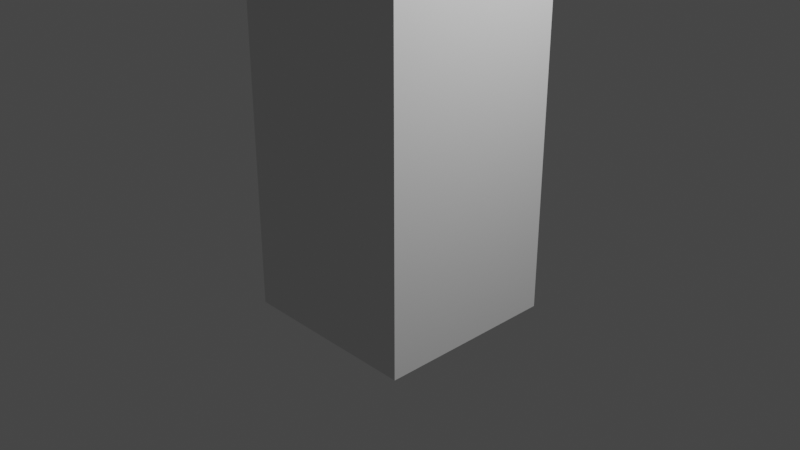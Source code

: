 # Source: map_3.blend  (saved by Blender 3.1.7; exported with 4.5.12 LTS)
import bpy
from mathutils import Matrix  # noqa: F401  (used for matrix-valued properties, if any)

bpy.ops.wm.read_factory_settings(use_empty=True)
scene = bpy.context.scene
scene.name = 'Scene'

# ---- collections
col_collection = bpy.data.collections.new('Collection'); scene.collection.children.link(col_collection)

# ---- world
world_world = bpy.data.worlds.new('World'); scene.world = world_world
world_world.use_nodes = True; world_world.node_tree.nodes.clear()
_N = world_world.node_tree.nodes; _L = world_world.node_tree.links
n0 = _N.new('ShaderNodeOutputWorld'); n0.name = 'World Output'; n0.location = (300, 300)
n1 = _N.new('ShaderNodeBackground'); n1.name = 'Background'; n1.location = (10, 300)
n1.inputs[0].default_value = (0.05088, 0.05088, 0.05088, 1.0)
_L.new(n1.outputs[0], n0.inputs[0])
n0.is_active_output = True
world_world.color = (0.05088, 0.05088, 0.05088)
world_world.use_sun_shadow = False
world_world.sun_shadow_jitter_overblur = 0.0

# ---- cameras
cam_camera = bpy.data.cameras.new('Camera')
cam_camera.clip_end = 100.0
cam_camera.ortho_scale = 7.314

# ---- lights
light_light = bpy.data.lights.new('Light', 'POINT')
light_light.transmission_factor = 0.0
light_light.energy = 1000.0
light_light.shadow_soft_size = 0.1
light_light.shadow_maximum_resolution = 0.006
light_light.use_absolute_resolution = True

# ---- meshes
me_cylinder = bpy.data.meshes.new('Cylinder')
me_cylinder.from_pydata([(0.0, 1.0, -1.0), (0.0, 1.0, 1.0), (0.1951, 0.9808, -1.0), (0.1951, 0.9808, 1.0), (0.3827, 0.9239, -1.0), (0.3827, 0.9239, 1.0), (0.5556, 0.8315, -1.0), (0.5556, 0.8315, 1.0), (0.7071, 0.7071, -1.0), (0.7071, 0.7071, 1.0), (0.8315, 0.5556, -1.0), (0.8315, 0.5556, 1.0), (0.9239, 0.3827, -1.0), (0.9239, 0.3827, 1.0), (0.9808, 0.1951, -1.0), (0.9808, 0.1951, 1.0), (1.0, 7.55e-08, -1.0), (1.0, 7.55e-08, 1.0), (0.9808, -0.1951, -1.0), (0.9808, -0.1951, 1.0), (0.9239, -0.3827, -1.0), (0.9239, -0.3827, 1.0), (0.8315, -0.5556, -1.0), (0.8315, -0.5556, 1.0), (0.7071, -0.7071, -1.0), (0.7071, -0.7071, 1.0), (0.5556, -0.8315, -1.0), (0.5556, -0.8315, 1.0), (0.3827, -0.9239, -1.0), (0.3827, -0.9239, 1.0), (0.1951, -0.9808, -1.0), (0.1951, -0.9808, 1.0), (-3.258e-07, -1.0, -1.0), (-3.258e-07, -1.0, 1.0), (-0.1951, -0.9808, -1.0), (-0.1951, -0.9808, 1.0), (-0.3827, -0.9239, -1.0), (-0.3827, -0.9239, 1.0), (-0.5556, -0.8315, -1.0), (-0.5556, -0.8315, 1.0), (-0.7071, -0.7071, -1.0), (-0.7071, -0.7071, 1.0), (-0.8315, -0.5556, -1.0), (-0.8315, -0.5556, 1.0), (-0.9239, -0.3827, -1.0), (-0.9239, -0.3827, 1.0), (-0.9808, -0.1951, -1.0), (-0.9808, -0.1951, 1.0), (-1.0, 9.656e-07, -1.0), (-1.0, 9.656e-07, 1.0), (-0.9808, 0.1951, -1.0), (-0.9808, 0.1951, 1.0), (-0.9239, 0.3827, -1.0), (-0.9239, 0.3827, 1.0), (-0.8315, 0.5556, -1.0), (-0.8315, 0.5556, 1.0), (-0.7071, 0.7071, -1.0), (-0.7071, 0.7071, 1.0), (-0.5556, 0.8315, -1.0), (-0.5556, 0.8315, 1.0), (-0.3827, 0.9239, -1.0), (-0.3827, 0.9239, 1.0), (-0.1951, 0.9808, -1.0), (-0.1951, 0.9808, 1.0)], [], [(0, 1, 3, 2), (2, 3, 5, 4), (4, 5, 7, 6), (6, 7, 9, 8), (8, 9, 11, 10), (10, 11, 13, 12), (12, 13, 15, 14), (14, 15, 17, 16), (16, 17, 19, 18), (18, 19, 21, 20), (20, 21, 23, 22), (22, 23, 25, 24), (24, 25, 27, 26), (26, 27, 29, 28), (28, 29, 31, 30), (30, 31, 33, 32), (32, 33, 35, 34), (34, 35, 37, 36), (36, 37, 39, 38), (38, 39, 41, 40), (40, 41, 43, 42), (42, 43, 45, 44), (44, 45, 47, 46), (46, 47, 49, 48), (48, 49, 51, 50), (50, 51, 53, 52), (52, 53, 55, 54), (54, 55, 57, 56), (56, 57, 59, 58), (58, 59, 61, 60), (3, 1, 63, 61, 59, 57, 55, 53, 51, 49, 47, 45, 43, 41, 39, 37, 35, 33, 31, 29, 27, 25, 23, 21, 19, 17, 15, 13, 11, 9, 7, 5), (60, 61, 63, 62), (62, 63, 1, 0), (0, 2, 4, 6, 8, 10, 12, 14, 16, 18, 20, 22, 24, 26, 28, 30, 32, 34, 36, 38, 40, 42, 44, 46, 48, 50, 52, 54, 56, 58, 60, 62)])
_uv = me_cylinder.uv_layers.new(name='UVMap')
_uv.uv.foreach_set('vector', [1.0, 0.5, 1.0, 1.0, 0.9688, 1.0, 0.9688, 0.5, 0.9688, 0.5, 0.9688, 1.0, 0.9375, 1.0, 0.9375, 0.5, 0.9375, 0.5, 0.9375, 1.0, 0.9062, 1.0, 0.9062, 0.5, 0.9062, 0.5, 0.9062, 1.0, 0.875, 1.0, 0.875, 0.5, 0.875, 0.5, 0.875, 1.0, 0.8438, 1.0, 0.8438, 0.5, 0.8438, 0.5, 0.8438, 1.0, 0.8125, 1.0, 0.8125, 0.5, 0.8125, 0.5, 0.8125, 1.0, 0.7812, 1.0, 0.7812, 0.5, 0.7812, 0.5, 0.7812, 1.0, 0.75, 1.0, 0.75, 0.5, 0.75, 0.5, 0.75, 1.0, 0.7188, 1.0, 0.7188, 0.5, 0.7188, 0.5, 0.7188, 1.0, 0.6875, 1.0, 0.6875, 0.5, 0.6875, 0.5, 0.6875, 1.0, 0.6562, 1.0, 0.6562, 0.5, 0.6562, 0.5, 0.6562, 1.0, 0.625, 1.0, 0.625, 0.5, 0.625, 0.5, 0.625, 1.0, 0.5938, 1.0, 0.5938, 0.5, 0.5938, 0.5, 0.5938, 1.0, 0.5625, 1.0, 0.5625, 0.5, 0.5625, 0.5, 0.5625, 1.0, 0.5312, 1.0, 0.5312, 0.5, 0.5312, 0.5, 0.5312, 1.0, 0.5, 1.0, 0.5, 0.5, 0.5, 0.5, 0.5, 1.0, 0.4688, 1.0, 0.4688, 0.5, 0.4688, 0.5, 0.4688, 1.0, 0.4375, 1.0, 0.4375, 0.5, 0.4375, 0.5, 0.4375, 1.0, 0.4062, 1.0, 0.4062, 0.5, 0.4062, 0.5, 0.4062, 1.0, 0.375, 1.0, 0.375, 0.5, 0.375, 0.5, 0.375, 1.0, 0.3438, 1.0, 0.3438, 0.5, 0.3438, 0.5, 0.3438, 1.0, 0.3125, 1.0, 0.3125, 0.5, 0.3125, 0.5, 0.3125, 1.0, 0.2812, 1.0, 0.2812, 0.5, 0.2812, 0.5, 0.2812, 1.0, 0.25, 1.0, 0.25, 0.5, 0.25, 0.5, 0.25, 1.0, 0.2188, 1.0, 0.2188, 0.5, 0.2188, 0.5, 0.2188, 1.0, 0.1875, 1.0, 0.1875, 0.5, 0.1875, 0.5, 0.1875, 1.0, 0.1562, 1.0, 0.1562, 0.5, 0.1562, 0.5, 0.1562, 1.0, 0.125, 1.0, 0.125, 0.5, 0.125, 0.5, 0.125, 1.0, 0.09375, 1.0, 0.09375, 0.5, 0.09375, 0.5, 0.09375, 1.0, 0.0625, 1.0, 0.0625, 0.5, 0.2968, 0.4854, 0.25, 0.49, 0.2032, 0.4854, 0.1582, 0.4717, 0.1167, 0.4496, 0.08029, 0.4197, 0.05045, 0.3833, 0.02827, 0.3418, 0.01461, 0.2968, 0.01, 0.25, 0.01461, 0.2032, 0.02827, 0.1582, 0.05045, 0.1167, 0.08029, 0.08029, 0.1167, 0.05045, 0.1582, 0.02827, 0.2032, 0.01461, 0.25, 0.01, 0.2968, 0.01461, 0.3418, 0.02827, 0.3833, 0.05045, 0.4197, 0.08029, 0.4496, 0.1167, 0.4717, 0.1582, 0.4854, 0.2032, 0.49, 0.25, 0.4854, 0.2968, 0.4717, 0.3418, 0.4496, 0.3833, 0.4197, 0.4197, 0.3833, 0.4496, 0.3418, 0.4717, 0.0625, 0.5, 0.0625, 1.0, 0.03125, 1.0, 0.03125, 0.5, 0.03125, 0.5, 0.03125, 1.0, 0.0, 1.0, 0.0, 0.5, 0.75, 0.49, 0.7968, 0.4854, 0.8418, 0.4717, 0.8833, 0.4496, 0.9197, 0.4197, 0.9496, 0.3833, 0.9717, 0.3418, 0.9854, 0.2968, 0.99, 0.25, 0.9854, 0.2032, 0.9717, 0.1582, 0.9496, 0.1167, 0.9197, 0.08029, 0.8833, 0.05045, 0.8418, 0.02827, 0.7968, 0.01461, 0.75, 0.01, 0.7032, 0.01461, 0.6582, 0.02827, 0.6167, 0.05045, 0.5803, 0.08029, 0.5504, 0.1167, 0.5283, 0.1582, 0.5146, 0.2032, 0.51, 0.25, 0.5146, 0.2968, 0.5283, 0.3418, 0.5504, 0.3833, 0.5803, 0.4197, 0.6167, 0.4496, 0.6582, 0.4717, 0.7032, 0.4854])
me_cylinder.use_remesh_fix_poles = True
me_cylinder.use_remesh_preserve_attributes = False
me_cylinder.use_mirror_vertex_groups = False
me_cylinder.update()
me_cube_005 = bpy.data.meshes.new('Cube.005')
me_cube_005.from_pydata([(-1.048, 0.8547, -0.8248), (-1.048, 0.8547, 0.8248), (5.15, -4.953, -0.8248), (5.15, -4.953, 0.8248), (5.15, 0.8547, -0.8248), (5.15, 0.8547, 0.8248), (-0.5711, -4.953, -0.8248), (-1.048, -4.476, -0.8248), (-1.048, -4.476, 0.8248), (-0.5711, -4.953, 0.8248), (2.581, -1.448, -1.374), (2.581, -1.495, -1.327), (2.533, -1.448, -1.327), (2.581, -1.495, 1.734), (2.581, -1.448, 1.782), (2.533, -1.448, 1.734), (2.581, -1.102, -1.374), (2.533, -1.102, -1.327), (2.581, -1.054, -1.327), (2.581, -1.102, 1.782), (2.581, -1.054, 1.734), (2.533, -1.102, 1.734), (2.927, -1.448, -1.374), (2.974, -1.448, -1.327), (2.927, -1.495, -1.327), (2.927, -1.448, 1.782), (2.927, -1.495, 1.734), (2.974, -1.448, 1.734), (2.927, -1.102, -1.374), (2.927, -1.054, -1.327), (2.974, -1.102, -1.327), (2.927, -1.102, 1.782), (2.974, -1.102, 1.734), (2.927, -1.054, 1.734), (0.6468, -2.043, -0.9559), (0.6468, -2.114, -0.8855), (0.5764, -2.043, -0.8855), (0.6468, -2.114, 2.38), (0.6468, -2.043, 2.451), (0.5764, -2.043, 2.38), (0.6468, -0.9478, -0.9559), (0.5764, -0.9478, -0.8855), (0.6468, -0.8774, -0.8855), (0.6468, -0.9478, 2.451), (0.6468, -0.8774, 2.38), (0.5764, -0.9478, 2.38), (1.164, -2.043, -0.9559), (1.234, -2.043, -0.8855), (1.164, -2.114, -0.8855), (1.164, -2.043, 2.451), (1.164, -2.114, 2.38), (1.234, -2.043, 2.38), (1.164, -0.9478, -0.9559), (1.164, -0.8774, -0.8855), (1.234, -0.9478, -0.8855), (1.164, -0.9478, 2.451), (1.234, -0.9478, 2.38), (1.164, -0.8774, 2.38), (0.3631, -4.953, -0.8248), (0.3631, -4.953, 0.8248), (-5.989, -0.3146, -0.7885), (-5.989, -0.3146, 1.265), (-5.989, -1.862, -0.7885), (-5.989, -1.862, 1.265), (-2.409, 1.367, -0.7885), (-2.409, -4.45, 1.265), (-2.409, 1.367, 1.265), (-2.409, -4.45, -0.7885), (-2.409, -0.3146, -0.7885), (-2.409, -1.862, -0.7885), (-3.744, 1.367, -0.7885), (-3.744, -4.45, 1.265), (-3.744, -0.3146, -0.7885), (-3.744, -1.862, -0.7885), (-3.744, 1.367, 1.265), (-3.744, -4.45, -0.7885), (-5.989, -2.784, -0.7885), (-5.989, -2.784, 1.265), (-2.409, -4.45, -0.5763), (-1.601, 1.367, 1.265), (-1.601, -4.45, -0.7885), (-1.601, 1.367, -0.7885), (-1.601, -4.45, 1.265), (-1.601, -0.3146, -0.7885), (-1.601, -1.862, -0.7885), (-1.601, -2.784, -0.7885), (-4.645, 1.367, -0.7885), (-4.645, -4.45, 1.265), (-4.645, -0.3146, -0.7885), (-4.645, -1.862, -0.7885), (-4.645, 1.367, 1.265), (-4.645, -4.45, -0.7885), (-4.645, -2.784, -0.7885), (-5.989, -1.097, 1.265), (-5.989, -1.097, -0.7885), (-2.409, -1.097, -0.7885), (-3.744, -1.097, -0.7885), (-1.601, -1.097, -0.7885), (-4.645, -1.097, -0.7885), (-1.601, -0.3146, 2.366), (-2.409, -0.3146, 2.366), (-1.601, -1.862, 2.366), (-2.409, -1.862, 2.366), (-2.409, -1.097, 2.366), (-3.744, -0.3146, 2.366), (-3.744, -1.097, 2.366), (-3.744, -1.862, 2.366), (-1.601, -1.097, 2.366), (-4.645, -0.3146, 2.366), (-4.645, -1.862, 2.366), (-4.645, -1.097, 2.366), (-3.077, -1.862, -0.7885), (-3.077, -0.3146, -0.7885), (-3.077, -4.45, 1.265), (-3.077, 1.367, -0.7885), (-5.989, -0.3146, 0.8689), (-5.989, -1.862, 0.8689), (-2.409, 1.367, 0.8689), (-2.409, -4.45, 0.8689), (-3.744, 1.367, 0.8689), (-3.744, -4.45, 0.8689), (-5.989, -2.784, 0.8689), (-1.601, 1.367, 0.8689), (-4.645, 1.367, 0.8689), (-4.645, -4.45, 0.8689), (-5.989, -1.097, 0.8689), (-3.077, -4.45, -0.7885), (-1.601, -4.45, 0.8672), (-3.077, 1.367, 1.265), (-3.077, -4.45, -0.5763), (-3.077, -1.097, -0.7885), (-3.077, -0.3146, 2.366), (-3.077, -1.097, 2.366), (-3.077, -4.45, 0.8689), (-3.077, 1.367, 0.8689), (-1.06, 1.367, 1.265), (-1.06, -4.45, -0.7885), (-1.06, 1.367, -0.7885), (-1.06, -4.45, 1.265), (-1.06, -0.3146, -0.7885), (-1.06, -1.862, -0.7885), (-1.06, -2.784, -0.7885), (-1.06, -1.097, -0.7885), (-1.06, 1.367, 0.8235), (-1.06, -4.45, 0.8672), (-3.077, -4.45, -0.3228), (-2.409, -4.45, -0.3228), (-1.601, -1.862, -0.3228), (-2.409, -1.862, -0.3228), (-2.409, -2.784, -0.3228), (-3.077, -1.862, -0.3228), (-3.744, -1.862, -0.3228), (-4.645, -4.45, -0.3228), (-3.744, -4.45, -0.3228), (-3.744, -2.784, -0.3228), (-3.077, -2.784, -0.3228), (-1.601, -2.784, -0.3228), (-1.601, -4.45, -0.3228), (-4.645, -1.862, -0.3228), (-4.645, -2.784, -0.3228), (-3.077, -4.45, 0.2095), (-3.077, -4.45, 0.8662), (-2.409, -4.45, 0.8662), (-2.409, -4.45, 0.8689), (-2.409, -4.45, -0.7885), (-2.409, -4.45, 0.2095), (-5.442, -4.45, -0.7885), (-5.989, -3.069, -0.7885), (-5.989, -3.069, 1.265), (-5.442, -4.45, 1.265), (-5.989, -3.069, 0.8689), (-5.442, -4.45, 0.8689), (-5.989, -3.069, 0.7955), (-5.442, -4.45, 0.7955), (-5.989, -0.3146, 0.1595), (-5.989, -1.862, 0.1595), (-2.409, 1.367, 0.1595), (-3.744, 1.367, 0.1595), (-5.989, -2.784, 0.1595), (-1.601, 1.367, 0.1595), (-4.645, 1.367, 0.1595), (-5.989, -1.097, 0.1595), (-3.077, 1.367, 0.1595), (-1.06, 1.367, 0.1595), (-5.263, 1.367, 0.1595), (-5.267, 1.367, -0.7885), (-5.516, 0.2828, -0.7885), (-5.271, 1.367, 0.8689), (-5.275, 1.367, 1.265), (-2.409, -4.45, 0.2115), (-2.409, -4.45, -0.04458), (-1.601, -4.45, -0.04278), (-2.719, -4.45, -0.7885), (-2.719, -4.45, 0.2115), (-1.601, -2.784, -0.5297), (-1.601, -4.45, -0.5297), (-1.06, -4.45, -0.5297), (-2.725, -4.45, 0.8689), (-2.719, -4.45, 0.2095), (2.324, 0.8547, -0.8248), (2.324, 0.8547, 0.8248), (1.96, 0.8547, -0.8248), (1.96, 0.8547, 0.8248), (2.324, 0.8547, -0.1235), (1.96, 0.8547, -0.1244), (2.324, 1.231, -0.1235), (2.324, 1.231, -0.8248), (1.96, 1.231, -0.8248), (1.96, 1.231, -0.1244), (3.937, 0.8547, 0.8248), (3.934, 0.8547, -0.8248), (5.15, 0.8547, 0.6345), (3.936, 0.8547, 0.6216), (5.15, 2.464, 0.6345), (5.15, 2.464, -0.8248), (3.934, 2.464, -0.8248), (3.936, 2.464, 0.6216), (0.3963, -4.784, -1.208), (0.3707, -4.784, -1.196), (0.3964, -4.758, -1.196), (0.3707, -4.784, -0.6103), (0.3963, -4.784, -0.5977), (0.3964, -4.758, -0.6103), (0.7947, -4.785, -1.208), (0.7947, -4.759, -1.196), (0.8203, -4.785, -1.196), (0.7947, -4.785, -0.5977), (0.8203, -4.785, -0.6103), (0.7947, -4.759, -0.6103), (0.3961, -4.972, -1.208), (0.396, -4.998, -1.196), (0.3705, -4.972, -1.196), (0.3961, -4.972, -0.5977), (0.3705, -4.972, -0.6103), (0.396, -4.998, -0.6103), (0.7944, -4.973, -1.208), (0.82, -4.973, -1.196), (0.7944, -4.998, -1.196), (0.7944, -4.973, -0.5977), (0.7944, -4.998, -0.6103), (0.82, -4.973, -0.6103), (0.8266, -4.978, -1.208), (0.826, -5.004, -1.196), (0.801, -4.978, -1.196), (0.826, -5.004, -0.6103), (0.8266, -4.978, -0.5977), (0.801, -4.978, -0.6103), (0.8361, -4.58, -1.208), (0.8105, -4.58, -1.196), (0.8367, -4.555, -1.196), (0.8361, -4.58, -0.5977), (0.8367, -4.555, -0.6103), (0.8105, -4.58, -0.6103), (1.015, -4.983, -1.208), (1.04, -4.984, -1.196), (1.014, -5.008, -1.196), (1.015, -4.983, -0.5977), (1.014, -5.008, -0.6103), (1.04, -4.984, -0.6103), (1.024, -4.585, -1.208), (1.025, -4.559, -1.196), (1.05, -4.585, -1.196), (1.024, -4.585, -0.5977), (1.05, -4.585, -0.6103), (1.025, -4.559, -0.6103), (0.8408, -4.55, -1.208), (0.8402, -4.576, -1.196), (0.8153, -4.549, -1.196), (0.8402, -4.576, -0.6103), (0.8408, -4.55, -0.5977), (0.8153, -4.549, -0.6103), (0.8504, -4.152, -1.208), (0.8248, -4.151, -1.196), (1.127, -3.124, -0.4567), (0.8504, -4.152, -0.5977), (1.127, -3.098, -0.4441), (0.8248, -4.151, -0.6103), (1.029, -4.555, -1.208), (1.054, -4.555, -1.196), (1.028, -4.58, -1.196), (1.029, -4.555, -0.5977), (1.028, -4.58, -0.6103), (1.054, -4.555, -0.6103), (1.038, -4.156, -1.208), (1.127, -3.124, -1.042), (1.064, -4.157, -1.196), (1.038, -4.156, -0.5977), (1.064, -4.157, -0.6103), (1.127, -3.098, -1.055), (0.8747, -3.135, -1.196), (0.874, -3.161, -1.208), (0.8484, -3.16, -1.196), (0.8484, -3.16, -0.6103), (0.874, -3.161, -0.5977), (0.8747, -3.135, -0.6103), (1.088, -3.166, -1.196), (1.062, -3.165, -1.208), (1.063, -3.14, -1.196), (1.063, -3.14, -0.6103), (1.062, -3.165, -0.5977), (1.088, -3.166, -0.6103), (1.125, -2.91, -1.055), (1.125, -2.884, -1.042), (1.125, -2.91, -0.4441), (1.125, -2.884, -0.4567), (0.1356, -3.108, -1.055), (0.1359, -3.134, -1.042), (0.1359, -3.134, -0.4567), (0.1356, -3.108, -0.4441), (0.1334, -2.895, -1.042), (0.1336, -2.92, -1.055), (0.1336, -2.92, -0.4441), (0.1334, -2.895, -0.4567), (-1.025, -3.12, -1.042), (-0.9993, -3.12, -1.055), (-0.999, -3.146, -1.042), (-0.999, -3.146, -0.4567), (-0.9993, -3.12, -0.4441), (-1.025, -3.12, -0.4567), (-1.002, -2.907, -1.042), (-1.001, -2.932, -1.055), (-1.027, -2.932, -1.042), (-1.027, -2.932, -0.4567), (-1.001, -2.932, -0.4441), (-1.002, -2.907, -0.4567), (-0.9707, -3.091, -0.2763), (-0.9993, -3.12, -0.3053), (0.1356, -3.108, -0.3053), (0.1064, -3.08, -0.2763), (0.105, -2.95, -0.2763), (0.1336, -2.92, -0.3053), (-1.001, -2.932, -0.3053), (-0.972, -2.961, -0.2763), (-5.272, 1.367, -0.7885), (-5.516, 1.024, -0.7885), (-5.276, 1.021, -0.7885), (-5.989, -0.04949, -0.7885), (-5.989, -0.05125, 0.1595), (-5.989, -0.05467, 1.265), (-5.989, -0.05344, 0.8689), (-2.409, -1.097, -1.398), (-2.409, -1.862, -1.398), (-3.077, -1.862, -1.398), (-3.744, -1.862, -1.398), (-3.744, -1.097, -1.398), (-3.077, -1.097, -1.398)], [], [(58, 59, 9, 6), (199, 203, 200, 209, 212, 210), (4, 211, 5, 3, 2), (6, 9, 8, 7), (0, 201, 199, 210, 4, 2, 58, 6, 7), (24, 26, 13, 11), (30, 32, 27, 23), (31, 19, 14, 25), (12, 15, 21, 17), (18, 20, 33, 29), (48, 50, 37, 35), (55, 43, 38, 49), (36, 39, 45, 41), (42, 44, 57, 53), (54, 56, 51, 47), (10, 11, 12), (13, 14, 15), (16, 17, 18), (19, 20, 21), (22, 23, 24), (25, 26, 27), (28, 29, 30), (31, 32, 33), (16, 10, 12, 17), (11, 13, 15, 12), (14, 19, 21, 15), (20, 18, 17, 21), (28, 16, 18, 29), (19, 31, 33, 20), (32, 30, 29, 33), (22, 28, 30, 23), (31, 25, 27, 32), (26, 24, 23, 27), (10, 22, 24, 11), (25, 14, 13, 26), (16, 28, 22, 10), (34, 35, 36), (37, 38, 39), (40, 41, 42), (43, 44, 45), (46, 47, 48), (49, 50, 51), (52, 53, 54), (55, 56, 57), (40, 34, 36, 41), (35, 37, 39, 36), (38, 43, 45, 39), (44, 42, 41, 45), (52, 40, 42, 53), (43, 55, 57, 44), (56, 54, 53, 57), (46, 52, 54, 47), (55, 49, 51, 56), (50, 48, 47, 51), (34, 46, 48, 35), (49, 38, 37, 50), (40, 52, 46, 34), (125, 93, 61, 115), (121, 77, 63, 116), (69, 111, 342, 341), (114, 64, 68, 112), (134, 128, 66, 117), (91, 92, 159, 152), (95, 130, 132, 103), (75, 91, 152, 153), (123, 90, 74, 119), (86, 70, 72, 88), (83, 97, 107, 99), (133, 113, 71, 120), (92, 89, 158, 159), (89, 73, 151, 158), (124, 87, 169, 171), (111, 69, 148, 150), (144, 138, 82, 127), (88, 72, 104, 108), (64, 81, 83, 68), (117, 66, 79, 122), (126, 75, 153, 145), (62, 89, 92, 76), (94, 98, 89, 62), (91, 124, 171, 166), (120, 71, 87, 124), (60, 88, 98, 94), (68, 83, 99, 100), (89, 98, 110, 109), (130, 96, 105, 132), (116, 63, 93, 125), (110, 105, 106, 109), (103, 107, 101, 102), (100, 99, 107, 103), (108, 104, 105, 110), (131, 100, 103, 132), (84, 69, 102, 101), (97, 84, 101, 107), (73, 89, 109, 106), (98, 88, 108, 110), (69, 95, 103, 102), (112, 68, 100, 131), (96, 73, 106, 105), (104, 131, 132, 105), (72, 112, 131, 104), (177, 119, 134, 182), (175, 116, 125, 181), (75, 120, 124, 91), (176, 117, 122, 179), (76, 92, 91, 166, 167), (126, 133, 120, 75), (180, 123, 119, 177), (182, 134, 117, 176), (178, 121, 116, 175), (181, 125, 115, 174), (170, 168, 77, 121), (67, 80, 191, 190), (136, 144, 127, 191, 80), (69, 84, 147, 148), (118, 65, 113, 133, 197), (85, 80, 157, 156), (119, 74, 128, 134), (70, 114, 112, 72), (73, 96, 344, 343), (179, 122, 143, 183), (83, 139, 142, 97), (84, 140, 141, 85), (97, 142, 140, 84), (81, 137, 139, 83), (122, 79, 135, 143), (136, 80, 195, 196), (155, 149, 146, 145), (159, 154, 153, 152), (158, 151, 154, 159), (150, 148, 149, 155), (148, 147, 156, 149), (149, 156, 157, 146), (151, 150, 155, 154), (154, 155, 145, 153), (84, 85, 156, 147), (67, 126, 145, 146), (80, 67, 146, 157), (73, 111, 150, 151), (126, 67, 78, 129), (133, 197, 118, 162, 161), (118, 197, 198, 165), (67, 190, 118, 163, 189, 164), (171, 169, 168, 170), (171, 170, 172, 173), (81, 179, 183, 137), (94, 181, 174, 60), (76, 178, 175, 62), (114, 182, 176, 64), (86, 180, 177, 70), (64, 176, 179, 81), (62, 175, 181, 94), (70, 177, 182, 114), (185, 184, 180, 86), (184, 187, 123, 180), (187, 188, 90, 123), (164, 189, 193, 192), (190, 191, 127, 82, 65, 118), (0, 137, 183, 143, 1), (8, 144, 196, 136, 7), (7, 136, 141, 140, 142, 139, 137, 0), (141, 85, 80, 136), (80, 85, 194, 195), (198, 197, 133, 160), (76, 167, 170, 121), (201, 204, 208, 207), (0, 1, 202, 204, 201), (203, 204, 202, 200), (199, 201, 207, 206), (204, 203, 205, 208), (203, 199, 206, 205), (210, 212, 216, 215), (211, 212, 209, 5), (211, 4, 214, 213), (212, 211, 213, 216), (4, 210, 215, 214), (231, 233, 220, 218), (238, 226, 221, 232), (219, 222, 228, 224), (225, 227, 240, 236), (237, 239, 234, 230), (217, 218, 219), (220, 221, 222), (223, 224, 225), (226, 227, 228), (229, 230, 231), (232, 233, 234), (235, 236, 237), (238, 239, 240), (223, 217, 219, 224), (218, 220, 222, 219), (221, 226, 228, 222), (227, 225, 224, 228), (235, 223, 225, 236), (226, 238, 240, 227), (239, 237, 236, 240), (229, 235, 237, 230), (238, 232, 234, 239), (233, 231, 230, 234), (217, 229, 231, 218), (232, 221, 220, 233), (223, 235, 229, 217), (255, 257, 244, 242), (262, 250, 245, 256), (243, 246, 252, 248), (249, 251, 264, 260), (261, 263, 258, 254), (241, 242, 243), (244, 245, 246), (247, 248, 249), (250, 251, 252), (253, 254, 255), (256, 257, 258), (259, 260, 261), (262, 263, 264), (247, 241, 243, 248), (242, 244, 246, 243), (245, 250, 252, 246), (251, 249, 248, 252), (259, 247, 249, 260), (250, 262, 264, 251), (263, 261, 260, 264), (253, 259, 261, 254), (262, 256, 258, 263), (257, 255, 254, 258), (241, 253, 255, 242), (256, 245, 244, 257), (247, 259, 253, 241), (279, 281, 268, 266), (286, 274, 269, 280), (267, 270, 276, 272), (302, 301, 310, 309), (285, 287, 282, 278), (265, 266, 267), (268, 269, 270), (285, 283, 296, 295), (271, 272, 291, 290), (277, 278, 279), (280, 281, 282), (276, 274, 293, 292), (272, 276, 292, 291), (271, 265, 267, 272), (266, 268, 270, 267), (269, 274, 276, 270), (286, 287, 300, 299), (283, 271, 290, 296), (274, 286, 299, 293), (287, 285, 295, 300), (277, 283, 285, 278), (286, 280, 282, 287), (281, 279, 278, 282), (265, 277, 279, 266), (280, 269, 268, 281), (271, 283, 277, 265), (289, 294, 298, 297), (290, 291, 289), (293, 294, 292), (296, 297, 295), (299, 300, 298), (294, 289, 291, 292), (296, 290, 289, 297), (293, 299, 298, 294), (300, 295, 297, 298), (288, 284, 306, 305), (273, 275, 308, 307), (284, 273, 307, 306), (303, 304, 312, 311), (301, 288, 305, 310), (275, 303, 311, 308), (304, 302, 309, 312), (306, 307, 316, 315), (309, 310, 320, 319), (311, 312, 324, 323), (305, 306, 315, 314), (307, 308, 317, 316), (310, 305, 314, 320), (308, 311, 330, 327), (312, 309, 319, 324), (284, 302, 304, 273), (273, 304, 303, 275), (302, 284, 288, 301), (313, 318, 322, 321), (314, 315, 313), (317, 318, 316), (320, 321, 319), (323, 324, 322), (318, 313, 315, 316), (320, 314, 313, 321), (317, 323, 322, 318), (324, 319, 321, 322), (323, 317, 326, 331), (311, 323, 331, 330), (317, 308, 327, 326), (326, 327, 328, 325), (330, 331, 332, 329), (327, 330, 329, 328), (325, 332, 331, 326), (328, 329, 332, 325), (334, 335, 333, 185, 86, 88, 60, 336, 186), (60, 174, 337, 336), (174, 115, 339, 337), (115, 61, 338, 339), (345, 340, 341, 342), (344, 345, 342, 343), (130, 95, 340, 345), (111, 73, 343, 342), (96, 130, 345, 344), (95, 69, 341, 340)])
_uv = me_cube_005.uv_layers.new(name='UVMap')
_uv.uv.foreach_set('vector', [0.375, 0.9267, 0.625, 0.9267, 0.625, 0.9766, 0.375, 0.9766, 0.375, 0.386, 0.4813, 0.386, 0.625, 0.386, 0.625, 0.4511, 0.5645, 0.451, 0.375, 0.4509, 0.375, 0.5, 0.5665, 0.5, 0.625, 0.5, 0.625, 0.75, 0.375, 0.75, 0.375, 0.0, 0.625, 0.0, 0.625, 0.0225, 0.375, 0.0225, 0.125, 0.5, 0.2463, 0.5, 0.261, 0.5, 0.3259, 0.5, 0.375, 0.5, 0.375, 0.75, 0.1983, 0.75, 0.1484, 0.75, 0.125, 0.7275, 0.3788, 0.7771, 0.6212, 0.7771, 0.6212, 0.9729, 0.3788, 0.9729, 0.3788, 0.5271, 0.6212, 0.5271, 0.6212, 0.7229, 0.3788, 0.7229, 0.6521, 0.5271, 0.8479, 0.5271, 0.8479, 0.7229, 0.6521, 0.7229, 0.3788, 0.02706, 0.6212, 0.02706, 0.6212, 0.2229, 0.3788, 0.2229, 0.3788, 0.2771, 0.6212, 0.2771, 0.6212, 0.4729, 0.3788, 0.4729, 0.3802, 0.7768, 0.6198, 0.7768, 0.6198, 0.9732, 0.3802, 0.9732, 0.6518, 0.5142, 0.8482, 0.5142, 0.8482, 0.7358, 0.6518, 0.7358, 0.3802, 0.01424, 0.6198, 0.01424, 0.6198, 0.2358, 0.3802, 0.2358, 0.1642, 0.5, 0.8358, 0.5, 0.6435, 0.5, 0.3565, 0.5, 0.3802, 0.5142, 0.6198, 0.5142, 0.6198, 0.7358, 0.3802, 0.7358, 0.375, 0.9729, 0.375, 0.9729, 0.3788, 1.0, 0.6212, 0.9729, 0.625, 0.9729, 0.6212, 1.0, 0.375, 0.2229, 0.375, 0.2229, 0.3788, 0.25, 0.625, 0.2771, 0.625, 0.2771, 0.6212, 0.25, 0.375, 0.7229, 0.375, 0.7229, 0.3788, 0.75, 0.625, 0.7771, 0.625, 0.7771, 0.6212, 0.75, 0.375, 0.4729, 0.375, 0.4729, 0.3788, 0.5, 0.625, 0.5271, 0.625, 0.5271, 0.6212, 0.5, 0.375, 0.2229, 0.375, 0.02706, 0.3788, 0.02706, 0.3788, 0.2229, 0.3788, 0.0, 0.6212, 0.0, 0.6212, 0.02706, 0.3788, 0.02706, 0.625, 0.02706, 0.625, 0.2229, 0.6212, 0.2229, 0.6212, 0.02706, 0.6212, 0.2771, 0.3788, 0.2771, 0.3788, 0.2229, 0.6212, 0.2229, 0.375, 0.4729, 0.375, 0.2771, 0.3788, 0.2771, 0.3788, 0.4729, 0.625, 0.2771, 0.625, 0.4729, 0.6212, 0.4729, 0.6212, 0.2771, 0.6212, 0.5271, 0.3788, 0.5271, 0.3788, 0.4729, 0.6212, 0.4729, 0.3479, 0.7229, 0.3479, 0.5271, 0.3788, 0.5271, 0.3788, 0.7229, 0.6521, 0.5271, 0.6521, 0.7229, 0.6212, 0.7229, 0.6212, 0.5271, 0.6212, 0.7771, 0.3788, 0.7771, 0.3788, 0.7229, 0.6212, 0.7229, 0.375, 0.9729, 0.375, 0.7771, 0.3788, 0.7771, 0.3788, 0.9729, 0.625, 0.7771, 0.625, 0.9729, 0.6212, 0.9729, 0.6212, 0.7771, 0.1521, 0.5271, 0.3479, 0.5271, 0.3479, 0.7229, 0.1521, 0.7229, 0.375, 0.9732, 0.375, 0.9732, 0.3802, 1.0, 0.6198, 0.9732, 0.625, 0.9732, 0.6198, 1.0, 0.375, 0.2358, 0.375, 0.2358, 0.3802, 0.25, 0.8482, 0.5, 0.8482, 0.5, 0.8595, 0.5, 0.375, 0.7358, 0.375, 0.7358, 0.3802, 0.75, 0.625, 0.7768, 0.6198, 0.75, 0.6198, 0.75, 0.3482, 0.5142, 0.3565, 0.5, 0.3802, 0.5142, 0.6518, 0.5142, 0.6198, 0.5142, 0.6435, 0.5, 0.375, 0.2358, 0.375, 0.01424, 0.3802, 0.01424, 0.3802, 0.2358, 0.3802, 0.0, 0.6198, 0.0, 0.6198, 0.01424, 0.3802, 0.01424, 0.625, 0.01424, 0.625, 0.2358, 0.6198, 0.2358, 0.6198, 0.01424, 0.6198, 0.25, 0.3802, 0.25, 0.3802, 0.2358, 0.6198, 0.2358, 0.3482, 0.5142, 0.1518, 0.5142, 0.1642, 0.5, 0.3565, 0.5, 0.8482, 0.5142, 0.6518, 0.5142, 0.6435, 0.5, 0.8358, 0.5, 0.6198, 0.5142, 0.3802, 0.5142, 0.3565, 0.5, 0.6435, 0.5, 0.3482, 0.7358, 0.3482, 0.5142, 0.3802, 0.5142, 0.3802, 0.7358, 0.6518, 0.5142, 0.6518, 0.7358, 0.6198, 0.7358, 0.6198, 0.5142, 0.6198, 0.7768, 0.3802, 0.7768, 0.3802, 0.7358, 0.6198, 0.7358, 0.375, 0.9732, 0.375, 0.7768, 0.3802, 0.7768, 0.3802, 0.9732, 0.625, 0.7768, 0.625, 0.9732, 0.6198, 0.9732, 0.6198, 0.7768, 0.1518, 0.5142, 0.3482, 0.5142, 0.3482, 0.7358, 0.1518, 0.7358, 0.5768, 0.1651, 0.625, 0.1651, 0.625, 0.2073, 0.5768, 0.2073, 0.5768, 0.07414, 0.625, 0.07414, 0.625, 0.1239, 0.5768, 0.1239, 0.1931, 0.6261, 0.1754, 0.6261, 0.1754, 0.6261, 0.1931, 0.6261, 0.1754, 0.5, 0.1931, 0.5, 0.1931, 0.5427, 0.1754, 0.5427, 0.5768, 0.3004, 0.625, 0.3004, 0.625, 0.3181, 0.5768, 0.3181, 0.1428, 0.75, 0.1428, 0.6759, 0.1428, 0.6759, 0.1428, 0.75, 0.1931, 0.5849, 0.1754, 0.5849, 0.1754, 0.5849, 0.1931, 0.5849, 0.375, 0.9673, 0.375, 0.9822, 0.375, 0.9822, 0.375, 0.9673, 0.5768, 0.2678, 0.625, 0.2678, 0.625, 0.2827, 0.5768, 0.2827, 0.1428, 0.5, 0.1577, 0.5, 0.1577, 0.5427, 0.1428, 0.5427, 0.2076, 0.5427, 0.2076, 0.5849, 0.2076, 0.5849, 0.2076, 0.5427, 0.5768, 0.9496, 0.625, 0.9496, 0.625, 0.9673, 0.5768, 0.9673, 0.1428, 0.6759, 0.1428, 0.6261, 0.1428, 0.6261, 0.1428, 0.6759, 0.1428, 0.6261, 0.1577, 0.6261, 0.1577, 0.6261, 0.1428, 0.6261, 0.5768, 0.9822, 0.625, 0.9822, 0.625, 0.9927, 0.5768, 0.9927, 0.1754, 0.6261, 0.1931, 0.6261, 0.1931, 0.6261, 0.1754, 0.6261, 0.5766, 0.9099, 0.625, 0.9099, 0.625, 0.9174, 0.5766, 0.9174, 0.1428, 0.5427, 0.1577, 0.5427, 0.1577, 0.5427, 0.1428, 0.5427, 0.1931, 0.5, 0.2076, 0.5, 0.2076, 0.5427, 0.1931, 0.5427, 0.5768, 0.3181, 0.625, 0.3181, 0.625, 0.3326, 0.5768, 0.3326, 0.375, 0.9496, 0.375, 0.9673, 0.375, 0.9673, 0.375, 0.9496, 0.125, 0.6261, 0.1428, 0.6261, 0.1428, 0.6759, 0.125, 0.6759, 0.125, 0.5849, 0.1428, 0.5849, 0.1428, 0.6261, 0.125, 0.6261, 0.375, 0.9822, 0.5768, 0.9822, 0.5768, 0.9927, 0.375, 0.9927, 0.5768, 0.9673, 0.625, 0.9673, 0.625, 0.9822, 0.5768, 0.9822, 0.125, 0.5427, 0.1428, 0.5427, 0.1428, 0.5849, 0.125, 0.5849, 0.1931, 0.5427, 0.2076, 0.5427, 0.2076, 0.5427, 0.1931, 0.5427, 0.1428, 0.6261, 0.1428, 0.5849, 0.1428, 0.5849, 0.1428, 0.6261, 0.1754, 0.5849, 0.1577, 0.5849, 0.1577, 0.5849, 0.1754, 0.5849, 0.5768, 0.1239, 0.625, 0.1239, 0.625, 0.1651, 0.5768, 0.1651, 0.1428, 0.5849, 0.1577, 0.5849, 0.1577, 0.6261, 0.1428, 0.6261, 0.1931, 0.5849, 0.2076, 0.5849, 0.2076, 0.6261, 0.1931, 0.6261, 0.1931, 0.5427, 0.2076, 0.5427, 0.2076, 0.5849, 0.1931, 0.5849, 0.1428, 0.5427, 0.1577, 0.5427, 0.1577, 0.5849, 0.1428, 0.5849, 0.1754, 0.5427, 0.1931, 0.5427, 0.1931, 0.5849, 0.1754, 0.5849, 0.2076, 0.6261, 0.1931, 0.6261, 0.1931, 0.6261, 0.2076, 0.6261, 0.2076, 0.5849, 0.2076, 0.6261, 0.2076, 0.6261, 0.2076, 0.5849, 0.1577, 0.6261, 0.1428, 0.6261, 0.1428, 0.6261, 0.1577, 0.6261, 0.1428, 0.5849, 0.1428, 0.5427, 0.1428, 0.5427, 0.1428, 0.5849, 0.1931, 0.6261, 0.1931, 0.5849, 0.1931, 0.5849, 0.1931, 0.6261, 0.1754, 0.5427, 0.1931, 0.5427, 0.1931, 0.5427, 0.1754, 0.5427, 0.1577, 0.5849, 0.1577, 0.6261, 0.1577, 0.6261, 0.1577, 0.5849, 0.1577, 0.5427, 0.1754, 0.5427, 0.1754, 0.5849, 0.1577, 0.5849, 0.1577, 0.5427, 0.1754, 0.5427, 0.1754, 0.5427, 0.1577, 0.5427, 0.4904, 0.2827, 0.5768, 0.2827, 0.5768, 0.3004, 0.4904, 0.3004, 0.4904, 0.1239, 0.5768, 0.1239, 0.5768, 0.1651, 0.4904, 0.1651, 0.375, 0.9673, 0.5768, 0.9673, 0.5768, 0.9822, 0.375, 0.9822, 0.4904, 0.3181, 0.5768, 0.3181, 0.5768, 0.3326, 0.4904, 0.3326, 0.125, 0.6759, 0.1428, 0.6759, 0.1428, 0.75, 0.1323, 0.75, 0.125, 0.708, 0.375, 0.9496, 0.5768, 0.9496, 0.5768, 0.9673, 0.375, 0.9673, 0.4904, 0.2678, 0.5768, 0.2678, 0.5768, 0.2827, 0.4904, 0.2827, 0.4904, 0.3004, 0.5768, 0.3004, 0.5768, 0.3181, 0.4904, 0.3181, 0.4904, 0.07414, 0.5768, 0.07414, 0.5768, 0.1239, 0.4904, 0.1239, 0.4904, 0.1651, 0.5768, 0.1651, 0.5768, 0.2073, 0.4904, 0.2073, 0.5768, 0.042, 0.625, 0.042, 0.625, 0.07414, 0.5768, 0.07414, 0.1931, 0.75, 0.2076, 0.75, 0.3738, 0.8254, 0.3653, 0.8317, 0.375, 0.9099, 0.5766, 0.9099, 0.5766, 0.9174, 0.4658, 0.9174, 0.375, 0.9174, 0.1931, 0.6261, 0.2076, 0.6261, 0.2076, 0.6261, 0.1931, 0.6261, 0.5768, 0.9319, 0.625, 0.9319, 0.625, 0.9496, 0.5768, 0.9496, 0.5768, 0.9403, 0.2076, 0.6759, 0.2076, 0.75, 0.2076, 0.75, 0.2076, 0.6759, 0.5768, 0.2827, 0.625, 0.2827, 0.625, 0.3004, 0.5768, 0.3004, 0.1577, 0.5, 0.1754, 0.5, 0.1754, 0.5427, 0.1577, 0.5427, 0.1577, 0.6261, 0.1577, 0.5849, 0.1577, 0.5849, 0.1577, 0.6261, 0.4904, 0.3326, 0.5768, 0.3326, 0.5768, 0.3401, 0.4904, 0.3401, 0.2076, 0.5427, 0.2151, 0.5427, 0.2151, 0.5849, 0.2076, 0.5849, 0.2076, 0.6261, 0.2151, 0.6261, 0.2151, 0.6759, 0.2076, 0.6759, 0.2076, 0.5849, 0.2151, 0.5849, 0.2151, 0.6261, 0.2076, 0.6261, 0.2076, 0.5, 0.2151, 0.5, 0.2151, 0.5427, 0.2076, 0.5427, 0.5768, 0.3326, 0.625, 0.3326, 0.625, 0.3401, 0.5768, 0.3401, 0.375, 0.9099, 0.375, 0.9174, 0.375, 0.9174, 0.375, 0.9099, 0.1754, 0.6759, 0.1931, 0.6759, 0.1931, 0.75, 0.1754, 0.75, 0.1428, 0.6759, 0.1577, 0.6759, 0.1577, 0.75, 0.1428, 0.75, 0.1428, 0.6261, 0.1577, 0.6261, 0.1577, 0.6759, 0.1428, 0.6759, 0.1754, 0.6261, 0.1931, 0.6261, 0.1931, 0.6759, 0.1754, 0.6759, 0.1931, 0.6261, 0.2076, 0.6261, 0.2076, 0.6759, 0.1931, 0.6759, 0.1931, 0.6759, 0.2076, 0.6759, 0.2076, 0.75, 0.1931, 0.75, 0.1577, 0.6261, 0.1754, 0.6261, 0.1754, 0.6759, 0.1577, 0.6759, 0.1577, 0.6759, 0.1754, 0.6759, 0.1754, 0.75, 0.1577, 0.75, 0.2076, 0.6261, 0.2076, 0.6759, 0.2076, 0.6759, 0.2076, 0.6261, 0.1931, 0.75, 0.1754, 0.75, 0.1754, 0.75, 0.1931, 0.75, 0.2076, 0.75, 0.1931, 0.75, 0.1931, 0.75, 0.2076, 0.75, 0.1577, 0.6261, 0.1754, 0.6261, 0.1754, 0.6261, 0.1577, 0.6261, 0.1754, 0.75, 0.1931, 0.75, 0.1931, 0.75, 0.1754, 0.75, 0.5768, 0.9496, 0.5768, 0.9403, 0.5768, 0.9319, 0.5768, 0.9319, 0.5768, 0.9496, 0.5768, 0.9319, 0.5768, 0.9403, 0.5768, 0.9401, 0.5768, 0.9319, 0.1931, 0.75, 0.3653, 0.8317, 0.5768, 0.9319, 0.5768, 0.9319, 0.3653, 0.8317, 0.1931, 0.75, 0.5768, 0.0, 0.625, 0.0, 0.625, 0.042, 0.5768, 0.042, 0.5768, 0.0, 0.5768, 0.042, 0.5768, 0.042, 0.5768, 0.0, 0.375, 0.3326, 0.4904, 0.3326, 0.4904, 0.3401, 0.375, 0.3401, 0.375, 0.1651, 0.4904, 0.1651, 0.4904, 0.2073, 0.375, 0.2073, 0.375, 0.07414, 0.4904, 0.07414, 0.4904, 0.1239, 0.375, 0.1239, 0.375, 0.3004, 0.4904, 0.3004, 0.4904, 0.3181, 0.375, 0.3181, 0.375, 0.2678, 0.4904, 0.2678, 0.4904, 0.2827, 0.375, 0.2827, 0.375, 0.3181, 0.4904, 0.3181, 0.4904, 0.3326, 0.375, 0.3326, 0.375, 0.1239, 0.4904, 0.1239, 0.4904, 0.1651, 0.375, 0.1651, 0.375, 0.2827, 0.4904, 0.2827, 0.4904, 0.3004, 0.375, 0.3004, 0.375, 0.2602, 0.4904, 0.2603, 0.4904, 0.2678, 0.375, 0.2678, 0.4904, 0.2603, 0.5768, 0.2602, 0.5768, 0.2678, 0.4904, 0.2678, 0.5768, 0.2602, 0.625, 0.2601, 0.625, 0.2678, 0.5768, 0.2678, 0.1931, 0.75, 0.3653, 0.8317, 0.3653, 0.8317, 0.1931, 0.75, 0.3653, 0.8317, 0.3738, 0.8254, 0.5766, 0.9174, 0.625, 0.9174, 0.625, 0.9319, 0.5768, 0.9319, 0.375, 0.25, 0.375, 0.3401, 0.4904, 0.3401, 0.5768, 0.3401, 0.625, 0.25, 0.625, 0.0225, 0.0, 0.0, 0.375, 0.9099, 0.375, 0.9099, 0.125, 0.7275, 0.125, 0.7275, 0.375, 0.9099, 0.2151, 0.6759, 0.2151, 0.6261, 0.2151, 0.5849, 0.2151, 0.5427, 0.2151, 0.5, 0.375, 0.25, 0.2151, 0.6759, 0.2076, 0.6759, 0.2076, 0.75, 0.375, 0.9099, 0.2076, 0.75, 0.2076, 0.6759, 0.2076, 0.6759, 0.2076, 0.75, 0.5768, 0.9401, 0.5768, 0.9403, 0.5768, 0.9496, 0.5768, 0.9496, 0.125, 0.6759, 0.125, 0.708, 0.5768, 0.042, 0.5768, 0.07414, 0.375, 0.3713, 0.4811, 0.3713, 0.4811, 0.3713, 0.375, 0.3713, 0.375, 0.25, 0.625, 0.25, 0.625, 0.3713, 0.4811, 0.3713, 0.375, 0.3713, 0.4813, 0.386, 0.4811, 0.3713, 0.625, 0.3713, 0.625, 0.386, 0.261, 0.5, 0.2463, 0.5, 0.2463, 0.5, 0.261, 0.5, 0.4811, 0.3713, 0.4813, 0.386, 0.4813, 0.386, 0.4811, 0.3713, 0.4813, 0.386, 0.375, 0.386, 0.375, 0.386, 0.4813, 0.386, 0.375, 0.4509, 0.5645, 0.451, 0.5645, 0.451, 0.375, 0.4509, 0.5665, 0.5, 0.5645, 0.451, 0.625, 0.4511, 0.625, 0.5, 0.5665, 0.5, 0.375, 0.5, 0.375, 0.5, 0.5665, 0.5, 0.5645, 0.451, 0.5665, 0.5, 0.5665, 0.5, 0.5645, 0.451, 0.375, 0.5, 0.3259, 0.5, 0.3259, 0.5, 0.375, 0.5, 0.3802, 0.7768, 0.6198, 0.7768, 0.6198, 0.9732, 0.3802, 0.9732, 0.6518, 0.5142, 0.8482, 0.5142, 0.8482, 0.7358, 0.6518, 0.7358, 0.3802, 0.01424, 0.6198, 0.01424, 0.6198, 0.2358, 0.3802, 0.2358, 0.1642, 0.5, 0.8358, 0.5, 0.6435, 0.5, 0.3565, 0.5, 0.3802, 0.5142, 0.6198, 0.5142, 0.6198, 0.7358, 0.3802, 0.7358, 0.375, 0.9732, 0.375, 0.9732, 0.3802, 1.0, 0.6198, 0.9732, 0.625, 0.9732, 0.6198, 1.0, 0.375, 0.2358, 0.375, 0.2358, 0.3802, 0.25, 0.8482, 0.5, 0.8482, 0.5, 0.8595, 0.5, 0.375, 0.7358, 0.375, 0.7358, 0.3802, 0.75, 0.625, 0.7768, 0.6198, 0.75, 0.6198, 0.75, 0.3482, 0.5142, 0.3565, 0.5, 0.3802, 0.5142, 0.6518, 0.5142, 0.6198, 0.5142, 0.6435, 0.5, 0.375, 0.2358, 0.375, 0.01424, 0.3802, 0.01424, 0.3802, 0.2358, 0.3802, 0.0, 0.6198, 0.0, 0.6198, 0.01424, 0.3802, 0.01424, 0.625, 0.01424, 0.625, 0.2358, 0.6198, 0.2358, 0.6198, 0.01424, 0.6198, 0.25, 0.3802, 0.25, 0.3802, 0.2358, 0.6198, 0.2358, 0.3482, 0.5142, 0.1518, 0.5142, 0.1642, 0.5, 0.3565, 0.5, 0.8482, 0.5142, 0.6518, 0.5142, 0.6435, 0.5, 0.8358, 0.5, 0.6198, 0.5142, 0.3802, 0.5142, 0.3565, 0.5, 0.6435, 0.5, 0.3482, 0.7358, 0.3482, 0.5142, 0.3802, 0.5142, 0.3802, 0.7358, 0.6518, 0.5142, 0.6518, 0.7358, 0.6198, 0.7358, 0.6198, 0.5142, 0.6198, 0.7768, 0.3802, 0.7768, 0.3802, 0.7358, 0.6198, 0.7358, 0.375, 0.9732, 0.375, 0.7768, 0.3802, 0.7768, 0.3802, 0.9732, 0.625, 0.7768, 0.625, 0.9732, 0.6198, 0.9732, 0.6198, 0.7768, 0.1518, 0.5142, 0.3482, 0.5142, 0.3482, 0.7358, 0.1518, 0.7358, 0.3802, 0.7768, 0.6198, 0.7768, 0.6198, 0.9732, 0.3802, 0.9732, 0.6518, 0.5142, 0.8482, 0.5142, 0.8482, 0.7358, 0.6518, 0.7358, 0.3802, 0.01424, 0.6198, 0.01424, 0.6198, 0.2358, 0.3802, 0.2358, 0.1642, 0.5, 0.8358, 0.5, 0.6435, 0.5, 0.3565, 0.5, 0.3802, 0.5142, 0.6198, 0.5142, 0.6198, 0.7358, 0.3802, 0.7358, 0.375, 0.9732, 0.375, 0.9732, 0.3802, 1.0, 0.6198, 0.9732, 0.625, 0.9732, 0.6198, 1.0, 0.375, 0.2358, 0.375, 0.2358, 0.3802, 0.25, 0.8482, 0.5, 0.8482, 0.5, 0.8595, 0.5, 0.375, 0.7358, 0.375, 0.7358, 0.3802, 0.75, 0.625, 0.7768, 0.6198, 0.75, 0.6198, 0.75, 0.3482, 0.5142, 0.3565, 0.5, 0.3802, 0.5142, 0.6518, 0.5142, 0.6198, 0.5142, 0.6435, 0.5, 0.375, 0.2358, 0.375, 0.01424, 0.3802, 0.01424, 0.3802, 0.2358, 0.3802, 0.0, 0.6198, 0.0, 0.6198, 0.01424, 0.3802, 0.01424, 0.625, 0.01424, 0.625, 0.2358, 0.6198, 0.2358, 0.6198, 0.01424, 0.6198, 0.25, 0.3802, 0.25, 0.3802, 0.2358, 0.6198, 0.2358, 0.3482, 0.5142, 0.1518, 0.5142, 0.1642, 0.5, 0.3565, 0.5, 0.8482, 0.5142, 0.6518, 0.5142, 0.6435, 0.5, 0.8358, 0.5, 0.6198, 0.5142, 0.3802, 0.5142, 0.3565, 0.5, 0.6435, 0.5, 0.3482, 0.7358, 0.3482, 0.5142, 0.3802, 0.5142, 0.3802, 0.7358, 0.6518, 0.5142, 0.6518, 0.7358, 0.6198, 0.7358, 0.6198, 0.5142, 0.6198, 0.7768, 0.3802, 0.7768, 0.3802, 0.7358, 0.6198, 0.7358, 0.375, 0.9732, 0.375, 0.7768, 0.3802, 0.7768, 0.3802, 0.9732, 0.625, 0.7768, 0.625, 0.9732, 0.6198, 0.9732, 0.6198, 0.7768, 0.1518, 0.5142, 0.3482, 0.5142, 0.3482, 0.7358, 0.1518, 0.7358, 0.3802, 0.7768, 0.6198, 0.7768, 0.6198, 0.9732, 0.3802, 0.9732, 0.6518, 0.5142, 0.8482, 0.5142, 0.8482, 0.7358, 0.6518, 0.7358, 0.3802, 0.01424, 0.6198, 0.01424, 0.6198, 0.2358, 0.3802, 0.2358, 0.3802, 0.5142, 0.3482, 0.5142, 0.3482, 0.5142, 0.3802, 0.5142, 0.3802, 0.5142, 0.6198, 0.5142, 0.6198, 0.7358, 0.3802, 0.7358, 0.375, 0.9732, 0.375, 0.9732, 0.3802, 1.0, 0.6198, 0.9732, 0.625, 0.9732, 0.6198, 1.0, 0.3802, 0.5142, 0.3482, 0.5142, 0.3482, 0.5142, 0.3802, 0.5142, 0.375, 0.2358, 0.3802, 0.2358, 0.3802, 0.2358, 0.375, 0.2358, 0.375, 0.7358, 0.375, 0.7358, 0.3802, 0.75, 0.625, 0.7768, 0.6198, 0.75, 0.6198, 0.75, 0.6198, 0.2358, 0.625, 0.2358, 0.625, 0.2358, 0.6198, 0.2358, 0.3802, 0.2358, 0.6198, 0.2358, 0.6198, 0.2358, 0.3802, 0.2358, 0.375, 0.2358, 0.375, 0.01424, 0.3802, 0.01424, 0.3802, 0.2358, 0.3802, 0.0, 0.6198, 0.0, 0.6198, 0.01424, 0.3802, 0.01424, 0.625, 0.01424, 0.625, 0.2358, 0.6198, 0.2358, 0.6198, 0.01424, 0.6518, 0.5142, 0.6198, 0.5142, 0.6198, 0.5142, 0.6518, 0.5142, 0.3482, 0.5142, 0.1518, 0.5142, 0.1518, 0.5142, 0.3482, 0.5142, 0.8482, 0.5142, 0.6518, 0.5142, 0.6518, 0.5142, 0.8482, 0.5142, 0.6198, 0.5142, 0.3802, 0.5142, 0.3802, 0.5142, 0.6198, 0.5142, 0.3482, 0.7358, 0.3482, 0.5142, 0.3802, 0.5142, 0.3802, 0.7358, 0.6518, 0.5142, 0.6518, 0.7358, 0.6198, 0.7358, 0.6198, 0.5142, 0.6198, 0.7768, 0.3802, 0.7768, 0.3802, 0.7358, 0.6198, 0.7358, 0.375, 0.9732, 0.375, 0.7768, 0.3802, 0.7768, 0.3802, 0.9732, 0.625, 0.7768, 0.625, 0.9732, 0.6198, 0.9732, 0.6198, 0.7768, 0.1518, 0.5142, 0.3482, 0.5142, 0.3482, 0.7358, 0.1518, 0.7358, 0.1642, 0.5, 0.8358, 0.5, 0.6435, 0.5, 0.3565, 0.5, 0.375, 0.2358, 0.375, 0.2358, 0.3802, 0.25, 0.8482, 0.5, 0.8482, 0.5, 0.8595, 0.5, 0.3482, 0.5142, 0.3565, 0.5, 0.3802, 0.5142, 0.6518, 0.5142, 0.6198, 0.5142, 0.6435, 0.5, 0.6198, 0.25, 0.3802, 0.25, 0.3802, 0.2358, 0.6198, 0.2358, 0.3482, 0.5142, 0.1518, 0.5142, 0.1642, 0.5, 0.3565, 0.5, 0.8482, 0.5142, 0.6518, 0.5142, 0.6435, 0.5, 0.8358, 0.5, 0.6198, 0.5142, 0.3802, 0.5142, 0.3565, 0.5, 0.6435, 0.5, 0.375, 0.2358, 0.3802, 0.2358, 0.3802, 0.2358, 0.375, 0.2358, 0.6198, 0.2358, 0.625, 0.2358, 0.625, 0.2358, 0.6198, 0.2358, 0.3802, 0.2358, 0.6198, 0.2358, 0.6198, 0.2358, 0.3802, 0.2358, 0.6518, 0.5142, 0.6198, 0.5142, 0.6198, 0.5142, 0.6518, 0.5142, 0.3482, 0.5142, 0.1518, 0.5142, 0.1518, 0.5142, 0.3482, 0.5142, 0.8482, 0.5142, 0.6518, 0.5142, 0.6518, 0.5142, 0.8482, 0.5142, 0.6198, 0.5142, 0.3802, 0.5142, 0.3802, 0.5142, 0.6198, 0.5142, 0.3802, 0.2358, 0.6198, 0.2358, 0.6198, 0.2358, 0.3802, 0.2358, 0.3802, 0.5142, 0.3482, 0.5142, 0.3482, 0.5142, 0.3802, 0.5142, 0.6518, 0.5142, 0.6198, 0.5142, 0.6198, 0.5142, 0.6518, 0.5142, 0.375, 0.2358, 0.3802, 0.2358, 0.3802, 0.2358, 0.375, 0.2358, 0.6198, 0.2358, 0.625, 0.2358, 0.625, 0.2358, 0.6198, 0.2358, 0.3482, 0.5142, 0.1518, 0.5142, 0.1518, 0.5142, 0.3482, 0.5142, 0.8482, 0.5142, 0.6518, 0.5142, 0.6518, 0.5142, 0.8482, 0.5142, 0.6198, 0.5142, 0.3802, 0.5142, 0.3802, 0.5142, 0.6198, 0.5142, 0.3802, 0.2358, 0.3802, 0.5142, 0.6198, 0.5142, 0.6198, 0.2358, 0.6198, 0.2358, 0.6198, 0.5142, 0.6518, 0.5142, 0.8482, 0.5142, 0.3802, 0.5142, 0.3802, 0.2358, 0.375, 0.2358, 0.3482, 0.5142, 0.1642, 0.5, 0.8358, 0.5, 0.6435, 0.5, 0.3565, 0.5, 0.375, 0.2358, 0.375, 0.2358, 0.3802, 0.25, 0.8482, 0.5, 0.8482, 0.5, 0.8595, 0.5, 0.3482, 0.5142, 0.3565, 0.5, 0.3802, 0.5142, 0.6518, 0.5142, 0.6198, 0.5142, 0.6435, 0.5, 0.6198, 0.25, 0.3802, 0.25, 0.3802, 0.2358, 0.6198, 0.2358, 0.3482, 0.5142, 0.1518, 0.5142, 0.1642, 0.5, 0.3565, 0.5, 0.8482, 0.5142, 0.6518, 0.5142, 0.6435, 0.5, 0.8358, 0.5, 0.6198, 0.5142, 0.3802, 0.5142, 0.3565, 0.5, 0.6435, 0.5, 0.6518, 0.5142, 0.8482, 0.5142, 0.8482, 0.5142, 0.6518, 0.5142, 0.6518, 0.5142, 0.6518, 0.5142, 0.6518, 0.5142, 0.6518, 0.5142, 0.625, 0.2358, 0.625, 0.2358, 0.625, 0.2358, 0.625, 0.2358, 0.8482, 0.5142, 0.8482, 0.5142, 0.818, 0.5142, 0.818, 0.5142, 0.6518, 0.5142, 0.6518, 0.5142, 0.682, 0.5142, 0.682, 0.5142, 0.8482, 0.5142, 0.6518, 0.5142, 0.682, 0.5142, 0.818, 0.5142, 0.818, 0.5142, 0.682, 0.5142, 0.6518, 0.5142, 0.8482, 0.5142, 0.818, 0.5142, 0.682, 0.5142, 0.682, 0.5142, 0.818, 0.5142, 0.125, 0.5087, 0.1347, 0.5088, 0.1347, 0.5, 0.1352, 0.5, 0.1428, 0.5, 0.1428, 0.5427, 0.125, 0.5427, 0.125, 0.5359, 0.125, 0.5275, 0.375, 0.2073, 0.4904, 0.2073, 0.4904, 0.214, 0.375, 0.2141, 0.4904, 0.2073, 0.5768, 0.2073, 0.5768, 0.214, 0.4904, 0.214, 0.5768, 0.2073, 0.625, 0.2073, 0.625, 0.2139, 0.5768, 0.214, 0.1754, 0.5849, 0.1931, 0.5849, 0.1931, 0.6261, 0.1754, 0.6261, 0.1577, 0.5849, 0.1754, 0.5849, 0.1754, 0.6261, 0.1577, 0.6261, 0.1754, 0.5849, 0.1931, 0.5849, 0.1931, 0.5849, 0.1754, 0.5849, 0.1754, 0.6261, 0.1577, 0.6261, 0.1577, 0.6261, 0.1754, 0.6261, 0.1577, 0.5849, 0.1754, 0.5849, 0.1754, 0.5849, 0.1577, 0.5849, 0.1931, 0.5849, 0.1931, 0.6261, 0.1931, 0.6261, 0.1931, 0.5849])
me_cube_005.use_remesh_fix_poles = True
me_cube_005.use_remesh_preserve_attributes = False
me_cube_005.use_mirror_vertex_groups = False
me_cube_005.update()
me_cube_007 = bpy.data.meshes.new('Cube.007')
me_cube_007.from_pydata([(-0.9806, -2.159, -1.0), (-0.9806, -2.159, 1.0), (-0.9806, 1.0, -1.0), (-0.9806, 1.0, 1.0), (1.87, -2.159, -1.0), (1.87, -2.159, 1.0), (1.87, 1.0, -1.0), (1.87, 1.0, 1.0), (0.8904, 1.0, -1.0), (0.8904, -2.159, -1.0), (0.8904, -2.159, 1.0), (1.534, -2.159, -1.0), (1.534, 1.0, -1.0), (1.534, -2.159, 1.0), (-0.9806, 0.2936, -1.0), (-0.9806, 0.2936, 1.0), (1.87, 0.2936, -1.0), (1.87, 0.2936, 1.0), (0.8904, 0.2936, -1.0), (1.534, 0.2936, -1.0), (-0.9806, -0.9872, -1.0), (1.87, -0.9872, 1.0), (0.8904, -0.9872, -1.0), (1.534, -0.9872, -1.0), (-0.9806, -0.9872, 1.0), (1.87, -0.9872, -1.0), (1.534, 0.2936, -1.963), (0.8904, 0.2936, -1.963), (0.8904, -0.9872, -1.963), (1.534, -0.9872, -1.963)], [], [(14, 15, 3, 2), (25, 21, 5, 4), (9, 10, 1, 0), (23, 25, 4, 11), (20, 22, 9, 0), (11, 13, 10, 9), (4, 5, 13, 11), (22, 23, 11, 9), (8, 12, 19, 18), (2, 8, 18, 14), (12, 6, 16, 19), (6, 7, 17, 16), (20, 24, 15, 14), (0, 1, 24, 20), (23, 22, 28, 29), (14, 18, 22, 20), (19, 16, 25, 23), (16, 17, 21, 25), (27, 26, 29, 28), (19, 23, 29, 26), (18, 19, 26, 27), (22, 18, 27, 28)])
_uv = me_cube_007.uv_layers.new(name='UVMap')
_uv.uv.foreach_set('vector', [0.375, 0.1941, 0.625, 0.1941, 0.625, 0.25, 0.375, 0.25, 0.375, 0.6573, 0.625, 0.6573, 0.625, 0.75, 0.375, 0.75, 0.375, 0.8359, 0.625, 0.8359, 0.625, 1.0, 0.375, 1.0, 0.3456, 0.6573, 0.375, 0.6573, 0.375, 0.75, 0.3456, 0.75, 0.125, 0.6573, 0.2891, 0.6573, 0.2891, 0.75, 0.125, 0.75, 0.375, 0.7794, 0.625, 0.7794, 0.625, 0.8359, 0.375, 0.8359, 0.375, 0.75, 0.625, 0.75, 0.625, 0.7794, 0.375, 0.7794, 0.2891, 0.6573, 0.3456, 0.6573, 0.3456, 0.75, 0.2891, 0.75, 0.2891, 0.5, 0.3456, 0.5, 0.3456, 0.5559, 0.2891, 0.5559, 0.125, 0.5, 0.2891, 0.5, 0.2891, 0.5559, 0.125, 0.5559, 0.3456, 0.5, 0.375, 0.5, 0.375, 0.5559, 0.3456, 0.5559, 0.375, 0.5, 0.625, 0.5, 0.625, 0.5559, 0.375, 0.5559, 0.375, 0.09273, 0.625, 0.09273, 0.625, 0.1941, 0.375, 0.1941, 0.375, 0.0, 0.625, 0.0, 0.625, 0.09273, 0.375, 0.09273, 0.3456, 0.6573, 0.2891, 0.6573, 0.2891, 0.6573, 0.3456, 0.6573, 0.125, 0.5559, 0.2891, 0.5559, 0.2891, 0.6573, 0.125, 0.6573, 0.3456, 0.5559, 0.375, 0.5559, 0.375, 0.6573, 0.3456, 0.6573, 0.375, 0.5559, 0.625, 0.5559, 0.625, 0.6573, 0.375, 0.6573, 0.2891, 0.5559, 0.3456, 0.5559, 0.3456, 0.6573, 0.2891, 0.6573, 0.3456, 0.5559, 0.3456, 0.6573, 0.3456, 0.6573, 0.3456, 0.5559, 0.2891, 0.5559, 0.3456, 0.5559, 0.3456, 0.5559, 0.2891, 0.5559, 0.2891, 0.6573, 0.2891, 0.5559, 0.2891, 0.5559, 0.2891, 0.6573])
me_cube_007.use_remesh_fix_poles = True
me_cube_007.use_remesh_preserve_attributes = False
me_cube_007.use_mirror_vertex_groups = False
me_cube_007.update()
me_cylinder_001 = bpy.data.meshes.new('Cylinder.001')
me_cylinder_001.from_pydata([(0.0, 1.0, -1.0), (0.0, 1.0, 1.0), (0.1951, 0.9808, -1.0), (0.1951, 0.9808, 1.0), (0.3827, 0.9239, -1.0), (0.3827, 0.9239, 1.0), (0.5556, 0.8315, -1.0), (0.5556, 0.8315, 1.0), (0.7071, 0.7071, -1.0), (0.7071, 0.7071, 1.0), (0.8315, 0.5556, -1.0), (0.8315, 0.5556, 1.0), (0.9239, 0.3827, -1.0), (0.9239, 0.3827, 1.0), (0.9808, 0.1951, -1.0), (0.9808, 0.1951, 1.0), (1.0, 7.55e-08, -1.0), (1.0, 7.55e-08, 1.0), (0.9808, -0.1951, -1.0), (0.9808, -0.1951, 1.0), (0.9239, -0.3827, -1.0), (0.9239, -0.3827, 1.0), (0.8315, -0.5556, -1.0), (0.8315, -0.5556, 1.0), (0.7071, -0.7071, -1.0), (0.7071, -0.7071, 1.0), (0.5556, -0.8315, -1.0), (0.5556, -0.8315, 1.0), (0.3827, -0.9239, -1.0), (0.3827, -0.9239, 1.0), (0.1951, -0.9808, -1.0), (0.1951, -0.9808, 1.0), (-3.258e-07, -1.0, -1.0), (-3.258e-07, -1.0, 1.0), (-0.1951, -0.9808, -1.0), (-0.1951, -0.9808, 1.0), (-0.3827, -0.9239, -1.0), (-0.3827, -0.9239, 1.0), (-0.5556, -0.8315, -1.0), (-0.5556, -0.8315, 1.0), (-0.7071, -0.7071, -1.0), (-0.7071, -0.7071, 1.0), (-0.8315, -0.5556, -1.0), (-0.8315, -0.5556, 1.0), (-0.9239, -0.3827, -1.0), (-0.9239, -0.3827, 1.0), (-0.9808, -0.1951, -1.0), (-0.9808, -0.1951, 1.0), (-1.0, 9.656e-07, -1.0), (-1.0, 9.656e-07, 1.0), (-0.9808, 0.1951, -1.0), (-0.9808, 0.1951, 1.0), (-0.9239, 0.3827, -1.0), (-0.9239, 0.3827, 1.0), (-0.8315, 0.5556, -1.0), (-0.8315, 0.5556, 1.0), (-0.7071, 0.7071, -1.0), (-0.7071, 0.7071, 1.0), (-0.5556, 0.8315, -1.0), (-0.5556, 0.8315, 1.0), (-0.3827, 0.9239, -1.0), (-0.3827, 0.9239, 1.0), (-0.1951, 0.9808, -1.0), (-0.1951, 0.9808, 1.0)], [], [(0, 1, 3, 2), (2, 3, 5, 4), (4, 5, 7, 6), (6, 7, 9, 8), (8, 9, 11, 10), (10, 11, 13, 12), (12, 13, 15, 14), (14, 15, 17, 16), (16, 17, 19, 18), (18, 19, 21, 20), (20, 21, 23, 22), (22, 23, 25, 24), (24, 25, 27, 26), (26, 27, 29, 28), (28, 29, 31, 30), (30, 31, 33, 32), (32, 33, 35, 34), (34, 35, 37, 36), (36, 37, 39, 38), (38, 39, 41, 40), (40, 41, 43, 42), (42, 43, 45, 44), (44, 45, 47, 46), (46, 47, 49, 48), (48, 49, 51, 50), (50, 51, 53, 52), (52, 53, 55, 54), (54, 55, 57, 56), (56, 57, 59, 58), (58, 59, 61, 60), (3, 1, 63, 61, 59, 57, 55, 53, 51, 49, 47, 45, 43, 41, 39, 37, 35, 33, 31, 29, 27, 25, 23, 21, 19, 17, 15, 13, 11, 9, 7, 5), (60, 61, 63, 62), (62, 63, 1, 0), (0, 2, 4, 6, 8, 10, 12, 14, 16, 18, 20, 22, 24, 26, 28, 30, 32, 34, 36, 38, 40, 42, 44, 46, 48, 50, 52, 54, 56, 58, 60, 62)])
_uv = me_cylinder_001.uv_layers.new(name='UVMap')
_uv.uv.foreach_set('vector', [1.0, 0.5, 1.0, 1.0, 0.9688, 1.0, 0.9688, 0.5, 0.9688, 0.5, 0.9688, 1.0, 0.9375, 1.0, 0.9375, 0.5, 0.9375, 0.5, 0.9375, 1.0, 0.9062, 1.0, 0.9062, 0.5, 0.9062, 0.5, 0.9062, 1.0, 0.875, 1.0, 0.875, 0.5, 0.875, 0.5, 0.875, 1.0, 0.8438, 1.0, 0.8438, 0.5, 0.8438, 0.5, 0.8438, 1.0, 0.8125, 1.0, 0.8125, 0.5, 0.8125, 0.5, 0.8125, 1.0, 0.7812, 1.0, 0.7812, 0.5, 0.7812, 0.5, 0.7812, 1.0, 0.75, 1.0, 0.75, 0.5, 0.75, 0.5, 0.75, 1.0, 0.7188, 1.0, 0.7188, 0.5, 0.7188, 0.5, 0.7188, 1.0, 0.6875, 1.0, 0.6875, 0.5, 0.6875, 0.5, 0.6875, 1.0, 0.6562, 1.0, 0.6562, 0.5, 0.6562, 0.5, 0.6562, 1.0, 0.625, 1.0, 0.625, 0.5, 0.625, 0.5, 0.625, 1.0, 0.5938, 1.0, 0.5938, 0.5, 0.5938, 0.5, 0.5938, 1.0, 0.5625, 1.0, 0.5625, 0.5, 0.5625, 0.5, 0.5625, 1.0, 0.5312, 1.0, 0.5312, 0.5, 0.5312, 0.5, 0.5312, 1.0, 0.5, 1.0, 0.5, 0.5, 0.5, 0.5, 0.5, 1.0, 0.4688, 1.0, 0.4688, 0.5, 0.4688, 0.5, 0.4688, 1.0, 0.4375, 1.0, 0.4375, 0.5, 0.4375, 0.5, 0.4375, 1.0, 0.4062, 1.0, 0.4062, 0.5, 0.4062, 0.5, 0.4062, 1.0, 0.375, 1.0, 0.375, 0.5, 0.375, 0.5, 0.375, 1.0, 0.3438, 1.0, 0.3438, 0.5, 0.3438, 0.5, 0.3438, 1.0, 0.3125, 1.0, 0.3125, 0.5, 0.3125, 0.5, 0.3125, 1.0, 0.2812, 1.0, 0.2812, 0.5, 0.2812, 0.5, 0.2812, 1.0, 0.25, 1.0, 0.25, 0.5, 0.25, 0.5, 0.25, 1.0, 0.2188, 1.0, 0.2188, 0.5, 0.2188, 0.5, 0.2188, 1.0, 0.1875, 1.0, 0.1875, 0.5, 0.1875, 0.5, 0.1875, 1.0, 0.1562, 1.0, 0.1562, 0.5, 0.1562, 0.5, 0.1562, 1.0, 0.125, 1.0, 0.125, 0.5, 0.125, 0.5, 0.125, 1.0, 0.09375, 1.0, 0.09375, 0.5, 0.09375, 0.5, 0.09375, 1.0, 0.0625, 1.0, 0.0625, 0.5, 0.2968, 0.4854, 0.25, 0.49, 0.2032, 0.4854, 0.1582, 0.4717, 0.1167, 0.4496, 0.08029, 0.4197, 0.05045, 0.3833, 0.02827, 0.3418, 0.01461, 0.2968, 0.01, 0.25, 0.01461, 0.2032, 0.02827, 0.1582, 0.05045, 0.1167, 0.08029, 0.08029, 0.1167, 0.05045, 0.1582, 0.02827, 0.2032, 0.01461, 0.25, 0.01, 0.2968, 0.01461, 0.3418, 0.02827, 0.3833, 0.05045, 0.4197, 0.08029, 0.4496, 0.1167, 0.4717, 0.1582, 0.4854, 0.2032, 0.49, 0.25, 0.4854, 0.2968, 0.4717, 0.3418, 0.4496, 0.3833, 0.4197, 0.4197, 0.3833, 0.4496, 0.3418, 0.4717, 0.0625, 0.5, 0.0625, 1.0, 0.03125, 1.0, 0.03125, 0.5, 0.03125, 0.5, 0.03125, 1.0, 0.0, 1.0, 0.0, 0.5, 0.75, 0.49, 0.7968, 0.4854, 0.8418, 0.4717, 0.8833, 0.4496, 0.9197, 0.4197, 0.9496, 0.3833, 0.9717, 0.3418, 0.9854, 0.2968, 0.99, 0.25, 0.9854, 0.2032, 0.9717, 0.1582, 0.9496, 0.1167, 0.9197, 0.08029, 0.8833, 0.05045, 0.8418, 0.02827, 0.7968, 0.01461, 0.75, 0.01, 0.7032, 0.01461, 0.6582, 0.02827, 0.6167, 0.05045, 0.5803, 0.08029, 0.5504, 0.1167, 0.5283, 0.1582, 0.5146, 0.2032, 0.51, 0.25, 0.5146, 0.2968, 0.5283, 0.3418, 0.5504, 0.3833, 0.5803, 0.4197, 0.6167, 0.4496, 0.6582, 0.4717, 0.7032, 0.4854])
me_cylinder_001.use_remesh_fix_poles = True
me_cylinder_001.use_remesh_preserve_attributes = False
me_cylinder_001.use_mirror_vertex_groups = False
me_cylinder_001.update()
me_cube = bpy.data.meshes.new('Cube')
me_cube.from_pydata([(-0.7667, -0.7667, -2.277), (-0.7667, -1.0, -2.044), (-1.0, -0.7667, -2.044), (-0.7667, -1.0, 13.91), (-0.7667, -0.7667, 14.15), (-1.0, -0.7667, 13.91), (-0.7667, 0.7667, -2.277), (-1.0, 0.7667, -2.044), (-0.7667, 1.0, -2.044), (-0.7667, 0.7667, 14.15), (-0.7667, 1.0, 13.91), (-1.0, 0.7667, 13.91), (0.7667, -0.7667, -2.277), (1.0, -0.7667, -2.044), (0.7667, -1.0, -2.044), (0.7667, -0.7667, 14.15), (0.7667, -1.0, 13.91), (1.0, -0.7667, 13.91), (0.7667, 0.7667, -2.277), (0.7667, 1.0, -2.044), (1.0, 0.7667, -2.044), (0.7667, 0.7667, 14.15), (1.0, 0.7667, 13.91), (0.7667, 1.0, 13.91)], [], [(14, 16, 3, 1), (20, 22, 17, 13), (21, 9, 4, 15), (2, 5, 11, 7), (8, 10, 23, 19), (0, 1, 2), (3, 4, 5), (6, 7, 8), (9, 10, 11), (12, 13, 14), (15, 16, 17), (18, 19, 20), (21, 22, 23), (6, 0, 2, 7), (1, 3, 5, 2), (4, 9, 11, 5), (10, 8, 7, 11), (18, 6, 8, 19), (9, 21, 23, 10), (22, 20, 19, 23), (12, 18, 20, 13), (21, 15, 17, 22), (16, 14, 13, 17), (0, 12, 14, 1), (15, 4, 3, 16), (6, 18, 12, 0)])
_uv = me_cube.uv_layers.new(name='UVMap')
_uv.uv.foreach_set('vector', [0.3786, 0.7792, 0.6214, 0.7792, 0.6214, 0.9708, 0.3786, 0.9708, 0.3786, 0.5292, 0.6214, 0.5292, 0.6214, 0.7208, 0.3786, 0.7208, 0.6542, 0.5292, 0.8458, 0.5292, 0.8458, 0.7208, 0.6542, 0.7208, 0.3786, 0.02916, 0.6214, 0.02916, 0.6214, 0.2208, 0.3786, 0.2208, 0.3786, 0.2792, 0.6214, 0.2792, 0.6214, 0.4708, 0.3786, 0.4708, 0.1542, 0.7208, 0.1542, 0.75, 0.125, 0.7208, 0.6214, 0.9708, 0.625, 0.9708, 0.6214, 1.0, 0.1542, 0.5292, 0.125, 0.5292, 0.1542, 0.5, 0.625, 0.2792, 0.625, 0.2792, 0.6214, 0.25, 0.3458, 0.7208, 0.375, 0.7208, 0.3458, 0.75, 0.625, 0.7792, 0.625, 0.7792, 0.6214, 0.75, 0.3458, 0.5292, 0.3458, 0.5, 0.375, 0.5292, 0.625, 0.5292, 0.625, 0.5292, 0.6214, 0.5, 0.1542, 0.5292, 0.1542, 0.7208, 0.125, 0.7208, 0.125, 0.5292, 0.3786, 0.0, 0.6214, 0.0, 0.6214, 0.02916, 0.3786, 0.02916, 0.625, 0.02916, 0.625, 0.2208, 0.6214, 0.2208, 0.6214, 0.02916, 0.6214, 0.2792, 0.3786, 0.2792, 0.3786, 0.2208, 0.6214, 0.2208, 0.3458, 0.5292, 0.1542, 0.5292, 0.1542, 0.5, 0.3458, 0.5, 0.625, 0.2792, 0.625, 0.4708, 0.6214, 0.4708, 0.6214, 0.2792, 0.6214, 0.5292, 0.3786, 0.5292, 0.3786, 0.4708, 0.6214, 0.4708, 0.3458, 0.7208, 0.3458, 0.5292, 0.3786, 0.5292, 0.3786, 0.7208, 0.6542, 0.5292, 0.6542, 0.7208, 0.6214, 0.7208, 0.6214, 0.5292, 0.6214, 0.7792, 0.3786, 0.7792, 0.3786, 0.7208, 0.6214, 0.7208, 0.1542, 0.7208, 0.3458, 0.7208, 0.3458, 0.75, 0.1542, 0.75, 0.625, 0.7792, 0.625, 0.9708, 0.6214, 0.9708, 0.6214, 0.7792, 0.1542, 0.5292, 0.3458, 0.5292, 0.3458, 0.7208, 0.1542, 0.7208])
me_cube.use_remesh_fix_poles = True
me_cube.use_remesh_preserve_attributes = False
me_cube.update()
me_cube_001 = bpy.data.meshes.new('Cube.001')
me_cube_001.from_pydata([(-1.572, -2.151, -1.11), (-1.572, -2.151, 0.541), (-1.08, 1.076, -1.091), (-1.084, 1.07, 0.5595), (0.4233, -2.291, -1.11), (0.4233, -2.291, 0.541), (0.9158, 0.936, -1.091), (0.9112, 0.9304, 0.5595), (-1.869, 1.15, -1.091), (-2.362, -2.077, -1.11), (-2.362, -2.077, 0.5285), (-1.874, 1.145, 0.547)], [], [(6, 7, 5, 4), (4, 5, 1, 0), (2, 6, 4, 0), (7, 3, 1, 5), (0, 1, 10, 9), (8, 9, 10, 11), (1, 3, 11, 10), (2, 0, 9, 8)])
_uv = me_cube_001.uv_layers.new(name='UVMap')
_uv.uv.foreach_set('vector', [0.375, 0.5, 0.625, 0.5, 0.625, 0.75, 0.375, 0.75, 0.375, 0.75, 0.625, 0.75, 0.625, 1.0, 0.375, 1.0, 0.125, 0.5, 0.375, 0.5, 0.375, 0.75, 0.125, 0.75, 0.625, 0.5, 0.875, 0.5, 0.875, 0.75, 0.625, 0.75, 0.375, 1.0, 0.625, 1.0, 0.625, 1.0, 0.375, 1.0, 0.125, 0.5, 0.375, 1.0, 0.875, 0.75, 0.875, 0.5, 0.875, 0.75, 0.875, 0.5, 0.875, 0.5, 0.875, 0.75, 0.125, 0.5, 0.125, 0.75, 0.125, 0.75, 0.125, 0.5])
me_cube_001.use_remesh_fix_poles = True
me_cube_001.use_remesh_preserve_attributes = False
me_cube_001.update()
me_cube_002 = bpy.data.meshes.new('Cube.002')
me_cube_002.from_pydata([(-0.9891, -1.0, -1.0), (-0.9891, -1.0, 1.0), (-1.0, 1.0, -1.0), (-1.0, 1.0, 1.0), (0.9557, -1.0, -1.0), (0.9557, 1.0, -1.0), (0.9557, 1.0, 1.0), (-1.0, -0.02689, -1.0), (-1.0, -0.02689, 1.0), (0.9557, -0.02689, 1.0), (0.3084, 1.0, -1.0), (0.3084, 1.0, 1.0), (0.3194, -1.0, 1.0), (-0.9891, -1.0, 0.0), (-1.0, 1.0, 0.0), (0.9557, 1.0, 0.0), (0.9557, -0.02689, 0.0), (-1.0, -0.02689, 0.0), (0.3194, -1.0, 0.0), (0.3084, 1.0, 0.0), (-1.0, -0.02689, -1.64), (-0.9891, -1.0, -1.64), (0.3084, 1.0, -1.64), (-1.0, 1.0, -1.64), (0.9557, -0.02689, -1.64), (0.9557, 1.0, -1.64), (0.3084, -0.02689, -1.64), (0.3194, -1.0, -1.64), (0.9557, -0.03252, -1.0), (0.9557, -0.02689, -1.006), (0.9557, -0.02126, -1.0), (0.9557, -0.02689, -0.9944), (0.3194, -1.0, -1.006), (0.325, -1.0, -1.0), (0.3194, -1.0, -0.9944), (0.3138, -1.0, -1.0), (0.3141, -0.03252, -1.0), (0.3084, -0.02689, -1.006)], [], [(17, 8, 3, 14), (19, 11, 6, 15), (18, 12, 1, 13), (29, 37, 26, 24), (32, 35, 0, 21, 27), (15, 6, 9, 16), (13, 1, 8, 17), (0, 7, 20, 21), (35, 34, 18, 13, 0), (14, 3, 11, 19), (2, 14, 19, 10), (0, 13, 17, 7), (36, 28, 4, 33), (10, 19, 15, 5), (7, 17, 14, 2), (22, 25, 24, 26), (23, 22, 26, 20), (20, 26, 27, 21), (5, 15, 16, 31, 30), (7, 2, 23, 20), (37, 32, 27, 26), (10, 5, 25, 22), (2, 10, 22, 23), (28, 29, 30, 31), (32, 33, 34, 35), (28, 36, 37, 29), (36, 33, 32, 37), (5, 30, 29, 24, 25)])
_uv = me_cube_002.uv_layers.new(name='UVMap')
_uv.uv.foreach_set('vector', [0.5, 0.1216, 0.625, 0.1216, 0.625, 0.25, 0.5, 0.25, 0.5, 0.4136, 0.625, 0.4136, 0.625, 0.5, 0.5, 0.5, 0.5, 0.8364, 0.625, 0.8364, 0.625, 1.0, 0.5, 1.0, 0.375, 0.6284, 0.2886, 0.6284, 0.2886, 0.6284, 0.375, 0.6284, 0.375, 0.8364, 0.375, 0.8371, 0.375, 1.0, 0.375, 1.0, 0.375, 0.8364, 0.5, 0.5, 0.625, 0.5, 0.625, 0.6284, 0.5, 0.6284, 0.5, 0.0, 0.625, 0.0, 0.625, 0.1216, 0.5, 0.1216, 0.375, 0.0, 0.375, 0.1216, 0.375, 0.1216, 0.375, 0.0, 0.375, 0.8371, 0.3757, 0.8364, 0.5, 0.8364, 0.5, 1.0, 0.375, 1.0, 0.5, 0.25, 0.625, 0.25, 0.625, 0.4136, 0.5, 0.4136, 0.375, 0.25, 0.5, 0.25, 0.5, 0.4136, 0.375, 0.4136, 0.375, 0.0, 0.5, 0.0, 0.5, 0.1216, 0.375, 0.1216, 0.2893, 0.6291, 0.375, 0.6291, 0.375, 0.75, 0.2893, 0.75, 0.375, 0.4136, 0.5, 0.4136, 0.5, 0.5, 0.375, 0.5, 0.375, 0.1216, 0.5, 0.1216, 0.5, 0.25, 0.375, 0.25, 0.2886, 0.5, 0.375, 0.5, 0.375, 0.6284, 0.2886, 0.6284, 0.125, 0.5, 0.2886, 0.5, 0.2886, 0.6284, 0.125, 0.6284, 0.125, 0.6284, 0.2886, 0.6284, 0.2886, 0.75, 0.125, 0.75, 0.375, 0.5, 0.5, 0.5, 0.5, 0.6284, 0.3757, 0.6284, 0.375, 0.6277, 0.375, 0.1216, 0.375, 0.25, 0.375, 0.25, 0.375, 0.1216, 0.2886, 0.6284, 0.2886, 0.75, 0.2886, 0.75, 0.2886, 0.6284, 0.375, 0.4136, 0.375, 0.5, 0.375, 0.5, 0.375, 0.4136, 0.375, 0.25, 0.375, 0.4136, 0.375, 0.4136, 0.375, 0.25, 0.375, 0.6284, 0.375, 0.6284, 0.375, 0.6284, 0.375, 0.6284, 0.375, 0.8364, 0.375, 0.8364, 0.375, 0.8364, 0.375, 0.8371, 0.375, 0.6291, 0.2893, 0.6291, 0.2886, 0.6284, 0.375, 0.6284, 0.2893, 0.6291, 0.2893, 0.75, 0.2886, 0.75, 0.2886, 0.6284, 0.375, 0.5, 0.375, 0.6277, 0.375, 0.6284, 0.375, 0.6284, 0.375, 0.5])
me_cube_002.use_remesh_fix_poles = True
me_cube_002.use_remesh_preserve_attributes = False
me_cube_002.update()
me_cube_003 = bpy.data.meshes.new('Cube.003')
me_cube_003.from_pydata([(-1.124, -5.867, -0.8004), (-1.124, -5.867, 0.9805), (-1.124, 0.7705, -0.8004), (-1.124, 0.7705, 0.9805), (0.08003, -5.867, -0.8004), (0.08003, -5.867, 0.9805), (0.08003, 0.7703, -0.8004), (0.08003, 0.7703, 0.9805)], [], [(0, 1, 3, 2), (6, 7, 5, 4), (4, 5, 1, 0), (2, 6, 4, 0), (7, 3, 1, 5)])
_uv = me_cube_003.uv_layers.new(name='UVMap')
_uv.uv.foreach_set('vector', [0.375, 0.0, 0.625, 0.0, 0.625, 0.25, 0.375, 0.25, 0.375, 0.5, 0.625, 0.5, 0.625, 0.75, 0.375, 0.75, 0.375, 0.75, 0.625, 0.75, 0.625, 1.0, 0.375, 1.0, 0.125, 0.5, 0.375, 0.5, 0.375, 0.75, 0.125, 0.75, 0.625, 0.5, 0.875, 0.5, 0.875, 0.75, 0.625, 0.75])
me_cube_003.use_remesh_fix_poles = True
me_cube_003.use_remesh_preserve_attributes = False
me_cube_003.update()
me_cube_008 = bpy.data.meshes.new('Cube.008')
me_cube_008.from_pydata([(-1.0, -1.0, -1.0), (-1.0, -1.0, -2.668), (-1.0, -1.0, 1.0), (-1.0, -1.0, -0.668), (-1.0, 1.0, -1.0), (-1.0, 1.0, -2.668), (-1.0, 1.0, 1.0), (-1.0, 1.0, -0.668), (1.0, -1.0, -1.0), (1.0, -1.0, -2.668), (1.0, -1.0, 1.0), (1.0, -1.0, -0.668), (1.0, 1.0, -1.0), (1.0, 1.0, -2.668), (1.0, 1.0, 1.0), (1.0, 1.0, -0.668)], [], [(2, 6, 7, 3), (0, 3, 7, 4), (6, 14, 15, 7), (4, 7, 15, 12), (15, 14, 10, 11), (11, 8, 12, 15), (11, 10, 2, 3), (3, 0, 8, 11), (14, 6, 2, 10), (4, 5, 1, 0), (12, 13, 5, 4), (8, 9, 13, 12), (0, 1, 9, 8), (5, 13, 9, 1)])
_uv = me_cube_008.uv_layers.new(name='UVMap')
_uv.uv.foreach_set('vector', [0.625, 0.0, 0.625, 0.25, 0.4165, 0.25, 0.4165, 0.0, 0.375, 0.0, 0.625, 0.0, 0.625, 0.25, 0.375, 0.25, 0.625, 0.25, 0.625, 0.5, 0.4165, 0.5, 0.4165, 0.25, 0.375, 0.25, 0.625, 0.25, 0.625, 0.5, 0.375, 0.5, 0.4165, 0.5, 0.625, 0.5, 0.625, 0.75, 0.4165, 0.75, 0.625, 0.75, 0.375, 0.75, 0.375, 0.5, 0.625, 0.5, 0.4165, 0.75, 0.625, 0.75, 0.625, 1.0, 0.4165, 1.0, 0.625, 1.0, 0.375, 1.0, 0.375, 0.75, 0.625, 0.75, 0.625, 0.5, 0.875, 0.5, 0.875, 0.75, 0.625, 0.75, 0.5835, 0.25, 0.375, 0.25, 0.375, 0.0, 0.5835, 0.0, 0.5835, 0.5, 0.375, 0.5, 0.375, 0.25, 0.5835, 0.25, 0.5835, 0.75, 0.375, 0.75, 0.375, 0.5, 0.5835, 0.5, 0.5835, 1.0, 0.375, 1.0, 0.375, 0.75, 0.5835, 0.75, 0.125, 0.5, 0.375, 0.5, 0.375, 0.75, 0.125, 0.75])
me_cube_008.use_remesh_fix_poles = True
me_cube_008.use_remesh_preserve_attributes = False
me_cube_008.update()
me_cube_009 = bpy.data.meshes.new('Cube.009')
me_cube_009.from_pydata([(-1.0, -1.0, -1.0), (-1.0, -1.0, 1.0), (-1.0, 1.0, -1.0), (-1.0, 1.0, 1.0), (1.0, -1.0, -1.0), (1.0, -1.0, 1.0), (1.0, 1.0, -1.0), (1.0, 1.0, 1.0)], [], [(0, 1, 3, 2), (2, 3, 7, 6), (6, 7, 5, 4), (4, 5, 1, 0), (2, 6, 4, 0), (7, 3, 1, 5)])
_uv = me_cube_009.uv_layers.new(name='UVMap')
_uv.uv.foreach_set('vector', [0.375, 0.0, 0.625, 0.0, 0.625, 0.25, 0.375, 0.25, 0.375, 0.25, 0.625, 0.25, 0.625, 0.5, 0.375, 0.5, 0.375, 0.5, 0.625, 0.5, 0.625, 0.75, 0.375, 0.75, 0.375, 0.75, 0.625, 0.75, 0.625, 1.0, 0.375, 1.0, 0.125, 0.5, 0.375, 0.5, 0.375, 0.75, 0.125, 0.75, 0.625, 0.5, 0.875, 0.5, 0.875, 0.75, 0.625, 0.75])
me_cube_009.use_remesh_fix_poles = True
me_cube_009.use_remesh_preserve_attributes = False
me_cube_009.update()
me_cube_010 = bpy.data.meshes.new('Cube.010')
me_cube_010.from_pydata([(-1.0, -1.0, -0.08793), (-1.0, -1.0, 0.9648), (-1.0, 1.0, -0.05278), (-1.0, 1.0, 1.0), (1.0, -1.0, -0.08793), (1.0, -1.0, 0.9648), (1.0, 1.0, -0.05278), (1.0, 1.0, 1.0), (0.9298, -1.0, -0.08793), (0.5936, -1.0, 0.4252), (0.9202, -1.0, 0.4227), (0.1624, 1.0, -0.05278), (0.5903, -1.0, -0.08793)], [], [(0, 1, 3, 2), (2, 3, 7, 6, 11), (6, 7, 5, 4), (4, 5, 1, 0, 9, 10, 8), (2, 11, 12, 0), (7, 3, 1, 5), (12, 11, 6, 4, 8), (0, 12, 9)])
_uv = me_cube_010.uv_layers.new(name='UVMap')
_uv.uv.foreach_set('vector', [0.375, 0.0, 0.625, 0.0, 0.625, 0.25, 0.375, 0.25, 0.375, 0.25, 0.625, 0.25, 0.625, 0.5, 0.375, 0.5, 0.375, 0.3953, 0.375, 0.5, 0.625, 0.5, 0.625, 0.75, 0.375, 0.75, 0.375, 0.75, 0.625, 0.75, 0.625, 1.0, 0.375, 1.0, 0.4968, 0.8012, 0.4963, 0.76, 0.375, 0.7588, 0.125, 0.5, 0.2703, 0.5, 0.3221, 0.75, 0.125, 0.75, 0.625, 0.5, 0.875, 0.5, 0.875, 0.75, 0.625, 0.75, 0.3221, 0.75, 0.2703, 0.5, 0.375, 0.5, 0.375, 0.75, 0.3662, 0.75, 0.375, 1.0, 0.3678, 0.7957, 0.4968, 0.8012])
me_cube_010.use_remesh_fix_poles = True
me_cube_010.use_remesh_preserve_attributes = False
me_cube_010.update()

# ---- objects
ob_light = bpy.data.objects.new('Light', light_light)
ob_camera = bpy.data.objects.new('Camera', cam_camera)
ob_cylinder = bpy.data.objects.new('Cylinder', me_cylinder)
ob_cube = bpy.data.objects.new('Cube', me_cube_005)
ob_cube_001 = bpy.data.objects.new('Cube.001', me_cube_007)
ob_cylinder_001 = bpy.data.objects.new('Cylinder.001', me_cylinder_001)
ob_cube_003 = bpy.data.objects.new('Cube.003', me_cube)
ob_cube_004 = bpy.data.objects.new('Cube.004', me_cube_001)
ob_cube_005 = bpy.data.objects.new('Cube.005', me_cube_002)
ob_cube_006 = bpy.data.objects.new('Cube.006', me_cube_003)
ob_cube_007 = bpy.data.objects.new('Cube.007', me_cube_008)
ob_cube_002 = bpy.data.objects.new('Cube.002', me_cube_009)
ob_cube_008 = bpy.data.objects.new('Cube.008', me_cube_010)

# ---- transforms, parenting, visibility, modifiers, constraints
ob_light.location = (4.076, 1.005, 5.904)
ob_light.rotation_euler = (0.6503, 0.05522, 1.866)
ob_light.lock_rotations_4d = False
ob_light.empty_display_type = 'ARROWS'
ob_light.color = (0.0, 0.0, 0.0, 0.0)
ob_light.lineart.crease_threshold = 0.0
ob_camera.location = (7.359, -6.926, 4.958)
ob_camera.rotation_euler = (1.109, 0.0, 0.8149)
ob_camera.lock_rotations_4d = False
ob_camera.empty_display_type = 'ARROWS'
ob_camera.color = (0.0, 0.0, 0.0, 0.0)
ob_camera.display_type = 'WIRE'
ob_camera.lineart.crease_threshold = 0.0
ob_cylinder.location = (-226.4, -26.82, 67.83)
ob_cylinder.scale = (0.5, 0.5, 1.0)
ob_cylinder.lineart.crease_threshold = 0.0
ob_cube.location = (-210.5, 1.258, 68.57)
ob_cube.scale = (5.483, 5.483, 5.483)
ob_cube.lineart.crease_threshold = 0.0
ob_cube_001.location = (-199.4, -30.66, 68.82)
ob_cube_001.scale = (9.202, 4.818, 4.818)
ob_cube_001.lineart.crease_threshold = 0.0
ob_cylinder_001.location = (-188.9, 1.362, 67.38)
ob_cylinder_001.scale = (1.5, 1.5, 3.0)
ob_cylinder_001.lineart.crease_threshold = 0.0
ob_cube_003.location = (-196.2, -33.48, 64.25)
ob_cube_003.scale = (1.531, 1.531, 1.014)
ob_cube_004.location = (-245.4, -22.76, 70.01)
ob_cube_004.rotation_euler = (0.0, -0.0, -1.077)
ob_cube_004.scale = (3.025, 4.634, 5.275)
ob_cube_005.location = (-245.3, 7.036, 70.42)
ob_cube_005.scale = (6.095, 6.095, 6.095)
ob_cube_006.location = (-225.5, -24.41, 68.12)
ob_cube_006.scale = (1.645, 1.645, 1.645)
ob_cube_007.location = (0.0, 0.0, 1.668)
ob_cube_002.location = (0.0, 0.0, 63.25)
ob_cube_008.location = (-203.3, 14.27, 64.71)
ob_cube_008.scale = (6.062, 6.315, 7.557)

# ---- collection membership
col_collection.objects.link(ob_light)
col_collection.objects.link(ob_camera)
col_collection.objects.link(ob_cylinder)
col_collection.objects.link(ob_cube)
col_collection.objects.link(ob_cube_001)
col_collection.objects.link(ob_cylinder_001)
col_collection.objects.link(ob_cube_003)
col_collection.objects.link(ob_cube_004)
col_collection.objects.link(ob_cube_005)
col_collection.objects.link(ob_cube_006)
col_collection.objects.link(ob_cube_007)
col_collection.objects.link(ob_cube_002)
col_collection.objects.link(ob_cube_008)

# ---- scene / render settings (as saved in the file)
scene.camera = ob_camera
scene.frame_start = 1; scene.frame_end = 250; scene.frame_set(1)
scene.render.engine = 'BLENDER_EEVEE_NEXT'
scene.cycles.use_denoising = False
scene.cycles.samples = 128
scene.cycles.sampling_pattern = 'TABULATED_SOBOL'
scene.cycles.use_adaptive_sampling = False
scene.cycles.use_light_tree = False
scene.view_settings.view_transform = 'Filmic'
bpy.context.view_layer.update()
